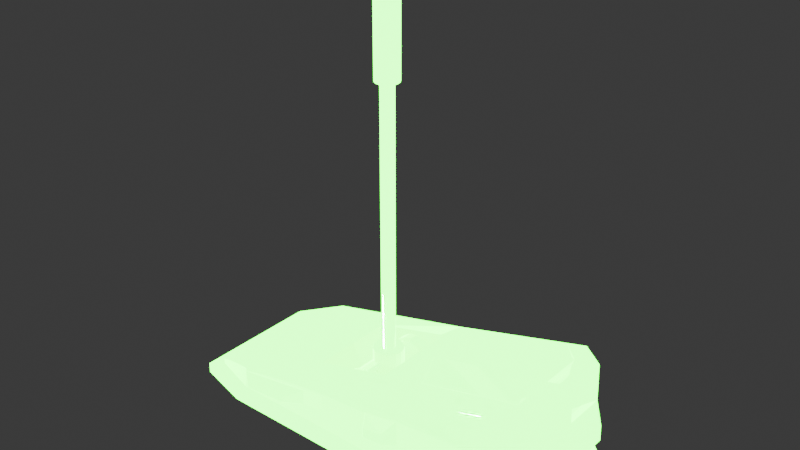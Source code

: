 # Source: InteractableLever.blend  (saved by Blender 4.3.34; exported with 4.5.12 LTS)
import bpy
from mathutils import Matrix  # noqa: F401  (used for matrix-valued properties, if any)

bpy.ops.wm.read_factory_settings(use_empty=True)
scene = bpy.context.scene
scene.name = 'Scene'

# ---- collections
col_lever = bpy.data.collections.new('Lever'); scene.collection.children.link(col_lever)

# ---- images (referenced by path relative to the original .blend; pixels are not part of the script)
import os
ASSET_DIR = os.environ.get("B2B_ASSET_DIR", "")  # directory of the original .blend (textures are referenced by path, not embedded)
HERE = os.path.dirname(os.path.abspath(__file__))  # packed textures are extracted next to this script under _unpacked/

def load_image(name, relpath, width, height, colorspace="sRGB"):
    """Load a texture the original file referenced (path relative to the .blend, or extracted next to this script)."""
    p = next((c for c in (os.path.join(HERE, relpath), os.path.join(ASSET_DIR, relpath)) if relpath and os.path.exists(c)), "")
    if p:
        img = bpy.data.images.load(p, check_existing=True)
        img.name = name
    else:  # same state as the original file: an image datablock whose file is absent (Cycles renders it pink)
        img = bpy.data.images.new(name, width, height)
        img.source = "FILE"
        img.filepath = "//" + (relpath or name)
    img.colorspace_settings.name = colorspace
    return img
img_t_interactable_lever_basecolor_png = load_image('T_Interactable_Lever_BaseColor.png', 'Textures/T_Interactable_Lever_BaseColor.png', 1024, 1024, 'sRGB')
img_t_interactable_lever_occlusionroughnessmetallic_png = load_image('T_Interactable_Lever_OcclusionRoughnessMetallic.png', 'Textures/T_Interactable_Lever_OcclusionRoughnessMetallic.png', 1024, 1024, 'Non-Color')
img_t_interactable_lever_emissive_png = load_image('T_Interactable_Lever_Emissive.png', 'Textures/T_Interactable_Lever_Emissive.png', 1024, 1024, 'sRGB')
img_t_interactable_lever_normal_png = load_image('T_Interactable_Lever_Normal.png', 'Textures/T_Interactable_Lever_Normal.png', 1024, 1024, 'Non-Color')

# ---- materials (node trees are filled in below, after node groups)
mat_mi_interactable_lever = bpy.data.materials.new('MI_Interactable_Lever')

# ---- material node trees
mat_mi_interactable_lever.use_nodes = True; mat_mi_interactable_lever.node_tree.nodes.clear()
_N = mat_mi_interactable_lever.node_tree.nodes; _L = mat_mi_interactable_lever.node_tree.links
n0 = _N.new('ShaderNodeBsdfPrincipled'); n0.name = 'Principled BSDF'; n0.location = (10, 300)
n0.inputs[27].default_value = (0.004986, 1.0, 0.0, 1.0)
n1 = _N.new('ShaderNodeOutputMaterial'); n1.name = 'Material Output'; n1.location = (300, 300)
n2 = _N.new('ShaderNodeTexImage'); n2.name = 'Image Texture'; n2.location = (-565, 294)
n2.image = img_t_interactable_lever_basecolor_png
n3 = _N.new('ShaderNodeTexImage'); n3.name = 'Image Texture.001'; n3.location = (-720, -5)
n3.image = img_t_interactable_lever_occlusionroughnessmetallic_png
n4 = _N.new('ShaderNodeSeparateColor'); n4.name = 'Separate Color'; n4.location = (-315, 77)
n5 = _N.new('ShaderNodeTexImage'); n5.name = 'Image Texture.002'; n5.location = (-825, -327)
n5.image = img_t_interactable_lever_emissive_png
n6 = _N.new('ShaderNodeMath'); n6.name = 'Math'; n6.location = (-413, -202)
n6.operation = 'MULTIPLY'
n6.inputs[1].default_value = 40.0
n7 = _N.new('ShaderNodeTexImage'); n7.name = 'Image Texture.003'; n7.location = (-470, -466)
n7.image = img_t_interactable_lever_normal_png
n8 = _N.new('ShaderNodeNormalMap'); n8.name = 'Normal Map'; n8.location = (-105, -380)
_L.new(n0.outputs[0], n1.inputs[0])
_L.new(n2.outputs[0], n0.inputs[0])
_L.new(n4.outputs[2], n0.inputs[1])
_L.new(n4.outputs[1], n0.inputs[2])
_L.new(n3.outputs[0], n4.inputs[0])
_L.new(n5.outputs[0], n6.inputs[0])
_L.new(n6.outputs[0], n0.inputs[28])
_L.new(n8.outputs[0], n0.inputs[5])
_L.new(n7.outputs[0], n8.inputs[1])
n1.is_active_output = True

# ---- world
world_world = bpy.data.worlds.new('World'); scene.world = world_world
world_world.use_nodes = True; world_world.node_tree.nodes.clear()
_N = world_world.node_tree.nodes; _L = world_world.node_tree.links
n0 = _N.new('ShaderNodeOutputWorld'); n0.name = 'World Output'; n0.location = (300, 300)
n1 = _N.new('ShaderNodeBackground'); n1.name = 'Background'; n1.location = (10, 300)
n1.inputs[0].default_value = (0.05088, 0.05088, 0.05088, 1.0)
_L.new(n1.outputs[0], n0.inputs[0])
n0.is_active_output = True
world_world.color = (0.05088, 0.05088, 0.05088)
world_world.sun_shadow_jitter_overblur = 0.0

# ---- meshes
me_cube_001 = bpy.data.meshes.new('Cube.001')
me_cube_001.from_pydata([(-35.92, -16.18, 7.629e-06), (-32.87, -13.69, 5.235), (-20.29, -17.3, 10.19), (-22.06, -19.79, 7.629e-06), (-35.92, 0.0, 7.629e-06), (-32.87, 0.0, 5.235), (-20.29, 0.0, 10.19), (-21.45, 0.0, 7.629e-06), (-35.92, -13.04, 7.629e-06), (-32.87, -10.55, 5.235), (-20.29, -10.55, 10.19), (-21.45, -10.55, 7.629e-06), (61.71, -13.04, 7.629e-06), (59.38, -10.55, 29.91), (61.71, 0.0, 7.629e-06), (59.38, 0.0, 29.91), (54.29, -19.79, 7.629e-06), (52.32, -17.3, 28.16), (-35.92, -16.18, 2.742), (-35.92, 0.0, 2.742), (-21.88, -19.79, 2.742), (-35.92, -13.04, 2.742), (61.52, 0.0, 2.742), (61.52, -13.04, 2.742), (54.14, -19.79, 2.742), (-32.9, -13.69, 2.742), (60.3, 0.0, 2.742), (60.3, -10.55, 2.742), (-32.9, 0.0, 2.742), (-21.13, -17.3, 2.742), (-32.9, -10.55, 2.742), (53.09, -17.3, 2.742), (17.95, 0.0, 20.05), (17.95, -10.55, 20.05), (17.95, -17.3, 19.18), (17.95, 0.0, 7.629e-06), (17.95, -11.8, 7.629e-06), (17.95, -19.79, 7.629e-06), (17.95, -19.79, 2.742), (17.95, -17.3, 2.742), (-1.169, 0.0, 15.12), (-1.169, -10.55, 15.12), (-1.169, -17.3, 14.69), (-2.054, -19.79, 7.629e-06), (-1.752, 0.0, 7.629e-06), (-1.752, -11.17, 7.629e-06), (-1.967, -19.79, 2.742), (-1.592, -17.3, 2.742), (17.64, -10.55, 11.25), (17.64, 0.0, 11.25), (4.728, 0.0, 6.318), (4.728, -10.55, 6.318), (10.14, 0.0, 16.24), (10.14, -10.6, 16.89), (12.07, 0.0, 15.85), (12.32, -10.6, 16.46), (13.7, 0.0, 14.77), (14.16, -10.6, 15.23), (14.79, 0.0, 13.14), (15.39, -10.6, 13.39), (15.17, 0.0, 11.21), (15.83, -10.6, 11.21), (14.79, 0.0, 9.29), (15.39, -10.6, 9.038), (13.7, 0.0, 7.66), (14.16, -10.6, 7.195), (12.07, 0.0, 6.571), (12.32, -10.6, 5.964), (10.14, 0.0, 6.188), (10.14, -10.6, 5.531), (8.221, 0.0, 6.571), (7.97, -10.6, 5.964), (6.591, 0.0, 7.66), (6.126, -10.6, 7.195), (5.502, 0.0, 9.29), (4.895, -10.6, 9.038), (5.119, 0.0, 11.21), (4.462, -10.6, 11.21), (5.502, 0.0, 13.14), (4.895, -10.6, 13.39), (6.591, 0.0, 14.77), (6.126, -10.6, 15.23), (8.221, 0.0, 15.85), (7.97, -10.6, 16.46), (10.14, -8.36, 16.89), (12.32, -8.36, 16.46), (14.16, -8.36, 15.23), (15.39, -8.36, 13.39), (15.83, -8.36, 11.21), (15.39, -8.36, 9.038), (14.16, -8.36, 7.195), (12.32, -8.36, 5.964), (10.14, -8.36, 5.531), (7.97, -8.36, 5.964), (6.126, -8.36, 7.195), (4.895, -8.36, 9.038), (4.462, -8.36, 11.21), (4.895, -8.36, 13.39), (6.126, -8.36, 15.23), (7.97, -8.36, 16.46), (12.07, -7.808, 15.85), (13.7, -7.808, 14.77), (14.79, -7.808, 13.14), (15.17, -7.808, 11.21), (14.79, -7.808, 9.29), (13.7, -7.808, 7.66), (12.07, -7.808, 6.571), (10.14, -7.808, 6.188), (8.221, -7.808, 6.571), (6.591, -7.808, 7.66), (5.502, -7.808, 9.29), (5.119, -7.808, 11.21), (5.502, -7.808, 13.14), (6.591, -7.808, 14.77), (8.221, -7.808, 15.85), (10.14, -7.808, 16.24), (29.16, 0.0, 7.629e-06), (29.16, -12.12, 7.629e-06), (27.22, -19.79, 2.742), (26.96, -17.3, 2.742), (28.57, 0.0, 22.58), (28.57, -10.55, 22.58), (26.76, -17.3, 21.48), (27.26, -19.79, 7.629e-06), (55.2, 0.0, 7.629e-06), (55.2, -12.86, 7.629e-06), (48.76, -19.79, 2.742), (47.86, -17.3, 2.742), (53.21, 0.0, 28.44), (53.21, -10.55, 28.44), (47.21, -17.3, 26.83), (48.89, -19.79, 7.629e-06), (53.21, 0.0, 33.3), (28.57, 0.0, 27.44), (53.21, -6.443, 33.3), (28.57, -6.443, 27.44), (-32.89, -13.69, 3.573), (-32.88, -13.69, 4.404), (59.99, 0.0, 11.8), (59.68, 0.0, 20.85), (59.99, -10.55, 11.8), (59.68, -10.55, 20.85), (-32.88, 0.0, 4.404), (-32.89, 0.0, 3.573), (-20.57, -17.3, 7.71), (-20.85, -17.3, 5.226), (-32.88, -10.55, 4.404), (-32.89, -10.55, 3.573), (52.58, -17.3, 19.69), (52.83, -17.3, 11.22), (17.95, -17.3, 8.221), (17.95, -17.3, 13.7), (-1.451, -17.3, 6.723), (-1.31, -17.3, 10.7), (26.89, -17.3, 8.989), (26.82, -17.3, 15.24), (47.64, -17.3, 10.77), (47.43, -17.3, 18.8), (63.05, 0.0, 13.89), (62.92, 0.0, 17.7), (63.05, -7.135, 13.89), (62.92, -7.135, 17.7), (-16.61, -20.43, 7.33), (-16.72, -20.43, 6.154), (51.69, -20.43, 16.5), (51.8, -20.43, 12.97), (19.82, -20.43, 9.619), (19.82, -20.43, 11.99), (-5.402, -20.43, 7.221), (-5.33, -20.43, 8.765), (25.04, -20.43, 10.17), (25.02, -20.43, 12.73), (48.69, -20.43, 12.65), (48.59, -20.43, 16.06)], [], [(144, 2, 1, 137), (10, 9, 1, 2), (8, 11, 3, 0), (146, 9, 5, 142), (137, 1, 9, 146), (4, 7, 11, 8), (6, 5, 9, 10), (141, 13, 17, 148), (22, 23, 12, 14), (128, 129, 13, 15), (129, 130, 17, 13), (126, 131, 16, 24), (125, 124, 14, 12), (131, 125, 12, 16), (127, 126, 24, 31), (26, 27, 23, 22), (12, 23, 24, 16), (0, 18, 21, 8), (8, 21, 19, 4), (3, 20, 18, 0), (138, 140, 27, 26), (156, 127, 31, 149), (23, 27, 31, 24), (18, 25, 30, 21), (21, 30, 28, 19), (20, 29, 25, 18), (152, 47, 39, 150), (47, 46, 38, 39), (43, 45, 36, 37), (45, 44, 35, 36), (46, 43, 37, 38), (41, 42, 34, 33), (41, 33, 48, 51), (6, 10, 41, 40), (10, 2, 42, 41), (20, 3, 43, 46), (11, 7, 44, 45), (3, 11, 45, 43), (29, 20, 46, 47), (145, 29, 47, 152), (50, 51, 48, 49), (33, 32, 49, 48), (40, 41, 51, 50), (84, 53, 55, 85), (85, 55, 57, 86), (86, 57, 59, 87), (87, 59, 61, 88), (88, 61, 63, 89), (89, 63, 65, 90), (90, 65, 67, 91), (91, 67, 69, 92), (92, 69, 71, 93), (93, 71, 73, 94), (94, 73, 75, 95), (95, 75, 77, 96), (96, 77, 79, 97), (97, 79, 81, 98), (98, 81, 83, 99), (99, 83, 53, 84), (114, 99, 84, 115), (113, 98, 99, 114), (112, 97, 98, 113), (111, 96, 97, 112), (110, 95, 96, 111), (109, 94, 95, 110), (108, 93, 94, 109), (107, 92, 93, 108), (106, 91, 92, 107), (105, 90, 91, 106), (104, 89, 90, 105), (103, 88, 89, 104), (102, 87, 88, 103), (101, 86, 87, 102), (100, 85, 86, 101), (115, 84, 85, 100), (52, 115, 100, 54), (54, 100, 101, 56), (56, 101, 102, 58), (58, 102, 103, 60), (60, 103, 104, 62), (62, 104, 105, 64), (64, 105, 106, 66), (66, 106, 107, 68), (68, 107, 108, 70), (70, 108, 109, 72), (72, 109, 110, 74), (74, 110, 111, 76), (76, 111, 112, 78), (78, 112, 113, 80), (80, 113, 114, 82), (82, 114, 115, 52), (150, 39, 119, 154), (39, 38, 118, 119), (37, 36, 117, 123), (36, 35, 116, 117), (38, 37, 123, 118), (33, 34, 122, 121), (32, 33, 121, 120), (154, 119, 127, 156), (119, 118, 126, 127), (123, 117, 125, 131), (117, 116, 124, 125), (118, 123, 131, 126), (121, 122, 130, 129), (129, 128, 132, 134), (133, 135, 134, 132), (121, 129, 134, 135), (120, 121, 135, 133), (122, 155, 157, 130), (155, 154, 156, 157), (34, 151, 155, 122), (145, 152, 168, 163), (2, 144, 153, 42), (154, 155, 171, 170), (42, 153, 151, 34), (153, 152, 150, 151), (130, 157, 148, 17), (153, 144, 162, 169), (15, 13, 141, 139), (140, 138, 158, 160), (27, 140, 149, 31), (140, 141, 148, 149), (25, 136, 147, 30), (136, 137, 146, 147), (30, 147, 143, 28), (147, 146, 142, 143), (29, 145, 136, 25), (145, 144, 137, 136), (167, 166, 170, 171), (162, 163, 168, 169), (173, 172, 165, 164), (159, 161, 160, 158), (141, 140, 160, 161), (149, 148, 164, 165), (157, 156, 172, 173), (151, 150, 166, 167), (148, 157, 173, 164), (156, 149, 165, 172), (144, 145, 163, 162), (155, 151, 167, 171), (152, 153, 169, 168), (139, 141, 161, 159), (150, 154, 170, 166)])
me_cube_001.polygons.foreach_set('use_smooth', [True] * 143)
_uv = me_cube_001.uv_layers.new(name='UVMap')
_uv.uv.foreach_set('vector', [0.6819, 0.4259, 0.6786, 0.403, 0.8013, 0.4447, 0.8017, 0.4524, 0.1268, 0.5575, 0.001552, 0.5576, 0.001541, 0.5285, 0.1268, 0.4951, 0.0568, 0.1216, 0.1946, 0.1216, 0.1946, 0.2033, 0.0568, 0.2033, 0.9483, 0.8559, 0.9483, 0.8636, 0.8506, 0.8636, 0.8506, 0.8559, 0.9773, 0.8559, 0.9773, 0.8636, 0.9483, 0.8636, 0.9483, 0.8559, 0.0568, 0.001545, 0.1946, 0.001545, 0.1946, 0.1216, 0.0568, 0.1216, 0.1268, 0.6585, 0.001547, 0.6585, 0.001547, 0.5608, 0.1268, 0.5608, 0.4873, 0.5608, 0.5746, 0.5608, 0.5601, 0.6553, 0.4784, 0.6555, 0.9708, 0.001545, 0.9708, 0.1216, 0.9432, 0.1216, 0.9432, 0.001545, 0.5162, 0.3686, 0.5162, 0.2709, 0.5748, 0.2709, 0.5748, 0.3686, 0.8281, 0.5576, 0.7705, 0.4951, 0.8195, 0.4951, 0.8868, 0.5576, 0.8899, 0.2345, 0.8899, 0.2033, 0.9432, 0.2033, 0.9432, 0.2345, 0.8899, 0.1216, 0.8899, 0.001545, 0.9432, 0.001545, 0.9432, 0.1216, 0.8899, 0.2033, 0.8899, 0.1216, 0.9432, 0.1216, 0.9432, 0.2033, 0.8899, 0.2658, 0.8899, 0.2345, 0.9432, 0.2345, 0.9432, 0.2658, 0.9985, 0.001545, 0.9985, 0.1216, 0.9708, 0.1216, 0.9708, 0.001545, 0.9432, 0.1216, 0.9708, 0.1216, 0.9708, 0.2033, 0.9432, 0.2033, 0.0568, 0.2033, 0.02924, 0.2033, 0.02924, 0.1216, 0.0568, 0.1216, 0.0568, 0.1216, 0.02924, 0.1216, 0.02924, 0.001545, 0.0568, 0.001545, 0.1946, 0.2033, 0.1946, 0.2345, 0.0568, 0.2345, 0.0568, 0.2033, 0.5147, 0.8538, 0.4131, 0.8538, 0.4131, 0.7665, 0.5147, 0.7665, 0.04969, 0.4166, 0.04992, 0.491, 0.001541, 0.4924, 0.001541, 0.4139, 0.9708, 0.1216, 0.9985, 0.1216, 0.9985, 0.2033, 0.9708, 0.2033, 0.02924, 0.2033, 0.00154, 0.2033, 0.00154, 0.1216, 0.02924, 0.1216, 0.02924, 0.1216, 0.00154, 0.1216, 0.00154, 0.001545, 0.02924, 0.001545, 0.1946, 0.2345, 0.1946, 0.2658, 0.0568, 0.2658, 0.0568, 0.2345, 0.5052, 0.4404, 0.5076, 0.4772, 0.3268, 0.4826, 0.3253, 0.4319, 0.3785, 0.2658, 0.3785, 0.2345, 0.5655, 0.2345, 0.5655, 0.2658, 0.3785, 0.2033, 0.3785, 0.1216, 0.5655, 0.1216, 0.5655, 0.2033, 0.3785, 0.1216, 0.3785, 0.001545, 0.5655, 0.001545, 0.5655, 0.1216, 0.3785, 0.2345, 0.3785, 0.2033, 0.5655, 0.2033, 0.5655, 0.2345, 0.3096, 0.5576, 0.3086, 0.495, 0.4905, 0.4948, 0.4924, 0.5578, 0.001547, 0.9052, 0.001547, 0.7218, 0.08004, 0.7449, 0.09443, 0.8725, 0.1268, 0.6585, 0.1268, 0.5608, 0.3096, 0.5608, 0.3096, 0.6585, 0.1268, 0.5575, 0.1268, 0.4951, 0.3086, 0.495, 0.3096, 0.5576, 0.1946, 0.2345, 0.1946, 0.2033, 0.3785, 0.2033, 0.3785, 0.2345, 0.1946, 0.1216, 0.1946, 0.001545, 0.3785, 0.001545, 0.3785, 0.1216, 0.1946, 0.2033, 0.1946, 0.1216, 0.3785, 0.1216, 0.3785, 0.2033, 0.1946, 0.2658, 0.1946, 0.2345, 0.3785, 0.2345, 0.3785, 0.2658, 0.6852, 0.4489, 0.6885, 0.4718, 0.5076, 0.4772, 0.5052, 0.4404, 0.0949, 0.7212, 0.1929, 0.7212, 0.1929, 0.8496, 0.0949, 0.8496, 0.5996, 0.7665, 0.5996, 0.8645, 0.5178, 0.8645, 0.5178, 0.7665, 0.7354, 0.811, 0.7354, 0.713, 0.8338, 0.713, 0.8338, 0.811, 0.8475, 0.8405, 0.8475, 0.8612, 0.827, 0.8612, 0.827, 0.8405, 0.827, 0.8405, 0.827, 0.8612, 0.8065, 0.8612, 0.8065, 0.8405, 0.8065, 0.8405, 0.8065, 0.8612, 0.7859, 0.8612, 0.7859, 0.8405, 0.7859, 0.8405, 0.7859, 0.8612, 0.7654, 0.8612, 0.7654, 0.8405, 0.7654, 0.8405, 0.7654, 0.8612, 0.7449, 0.8612, 0.7449, 0.8405, 0.7449, 0.8405, 0.7449, 0.8612, 0.7244, 0.8612, 0.7244, 0.8405, 0.7244, 0.8405, 0.7244, 0.8612, 0.7038, 0.8612, 0.7038, 0.8405, 0.8899, 0.8158, 0.8899, 0.8366, 0.8694, 0.8366, 0.8694, 0.8158, 0.8694, 0.8158, 0.8694, 0.8366, 0.8488, 0.8366, 0.8488, 0.8158, 0.8488, 0.8158, 0.8488, 0.8366, 0.8283, 0.8366, 0.8283, 0.8158, 0.8283, 0.8158, 0.8283, 0.8366, 0.8078, 0.8366, 0.8078, 0.8158, 0.8078, 0.8158, 0.8078, 0.8366, 0.7873, 0.8366, 0.7873, 0.8158, 0.7873, 0.8158, 0.7873, 0.8366, 0.7667, 0.8366, 0.7667, 0.8158, 0.7667, 0.8158, 0.7667, 0.8366, 0.7462, 0.8366, 0.7462, 0.8158, 0.7462, 0.8158, 0.7462, 0.8366, 0.7257, 0.8366, 0.7257, 0.8158, 0.7257, 0.8158, 0.7257, 0.8366, 0.7051, 0.8366, 0.7051, 0.8158, 0.8015, 0.6342, 0.8015, 0.6422, 0.7827, 0.6422, 0.7827, 0.6342, 0.8203, 0.6342, 0.8203, 0.6422, 0.8015, 0.6422, 0.8015, 0.6342, 0.8392, 0.6342, 0.8392, 0.6422, 0.8203, 0.6422, 0.8203, 0.6342, 0.858, 0.6342, 0.858, 0.6422, 0.8392, 0.6422, 0.8392, 0.6342, 0.8768, 0.6342, 0.8768, 0.6422, 0.858, 0.6422, 0.858, 0.6342, 0.8956, 0.6342, 0.8956, 0.6422, 0.8768, 0.6422, 0.8768, 0.6342, 0.9145, 0.6342, 0.9145, 0.6422, 0.8956, 0.6422, 0.8956, 0.6342, 0.9333, 0.6342, 0.9333, 0.6422, 0.9145, 0.6422, 0.9145, 0.6342, 0.9521, 0.6342, 0.9521, 0.6422, 0.9333, 0.6422, 0.9333, 0.6342, 0.7152, 0.721, 0.7152, 0.713, 0.7323, 0.713, 0.7323, 0.721, 0.6982, 0.721, 0.6982, 0.713, 0.7152, 0.713, 0.7152, 0.721, 0.6812, 0.721, 0.6812, 0.713, 0.6982, 0.713, 0.6982, 0.721, 0.6641, 0.721, 0.6641, 0.713, 0.6812, 0.713, 0.6812, 0.721, 0.6471, 0.721, 0.6471, 0.713, 0.6641, 0.713, 0.6641, 0.721, 0.63, 0.721, 0.63, 0.713, 0.6471, 0.713, 0.6471, 0.721, 0.613, 0.721, 0.613, 0.713, 0.63, 0.713, 0.63, 0.721, 0.613, 0.794, 0.613, 0.721, 0.63, 0.721, 0.63, 0.794, 0.63, 0.794, 0.63, 0.721, 0.6471, 0.721, 0.6471, 0.794, 0.6471, 0.794, 0.6471, 0.721, 0.6641, 0.721, 0.6641, 0.794, 0.6641, 0.794, 0.6641, 0.721, 0.6812, 0.721, 0.6812, 0.794, 0.6812, 0.794, 0.6812, 0.721, 0.6982, 0.721, 0.6982, 0.794, 0.6982, 0.794, 0.6982, 0.721, 0.7152, 0.721, 0.7152, 0.794, 0.7152, 0.794, 0.7152, 0.721, 0.7323, 0.721, 0.7323, 0.794, 0.9521, 0.5608, 0.9521, 0.6342, 0.9333, 0.6342, 0.9333, 0.5608, 0.9333, 0.5608, 0.9333, 0.6342, 0.9145, 0.6342, 0.9145, 0.5608, 0.9145, 0.5608, 0.9145, 0.6342, 0.8956, 0.6342, 0.8956, 0.5608, 0.8956, 0.5608, 0.8956, 0.6342, 0.8768, 0.6342, 0.8768, 0.5608, 0.8768, 0.5608, 0.8768, 0.6342, 0.858, 0.6342, 0.858, 0.5608, 0.858, 0.5608, 0.858, 0.6342, 0.8392, 0.6342, 0.8392, 0.5608, 0.8392, 0.5608, 0.8392, 0.6342, 0.8203, 0.6342, 0.8203, 0.5608, 0.8203, 0.5608, 0.8203, 0.6342, 0.8015, 0.6342, 0.8015, 0.5608, 0.8015, 0.5608, 0.8015, 0.6342, 0.7827, 0.6342, 0.7827, 0.5608, 0.3253, 0.4319, 0.3268, 0.4826, 0.2434, 0.4852, 0.2423, 0.4273, 0.5655, 0.2658, 0.5655, 0.2345, 0.6571, 0.2345, 0.6571, 0.2658, 0.5655, 0.2033, 0.5655, 0.1216, 0.6571, 0.1216, 0.6571, 0.2033, 0.5655, 0.1216, 0.5655, 0.001545, 0.6571, 0.001545, 0.6571, 0.1216, 0.5655, 0.2345, 0.5655, 0.2033, 0.6571, 0.2033, 0.6571, 0.2345, 0.4924, 0.5578, 0.4905, 0.4948, 0.5748, 0.4949, 0.5935, 0.5577, 0.196, 0.8189, 0.196, 0.7212, 0.297, 0.7212, 0.297, 0.8189, 0.2423, 0.4273, 0.2434, 0.4852, 0.04992, 0.491, 0.04969, 0.4166, 0.6571, 0.2658, 0.6571, 0.2345, 0.8899, 0.2345, 0.8899, 0.2658, 0.6571, 0.2033, 0.6571, 0.1216, 0.8899, 0.1216, 0.8899, 0.2033, 0.6571, 0.1216, 0.6571, 0.001545, 0.8899, 0.001545, 0.8899, 0.1216, 0.6571, 0.2345, 0.6571, 0.2033, 0.8899, 0.2033, 0.8899, 0.2345, 0.5935, 0.5577, 0.5748, 0.4949, 0.7705, 0.4951, 0.8281, 0.5576, 0.658, 0.3969, 0.5908, 0.2984, 0.646, 0.2709, 0.6662, 0.3329, 0.8848, 0.2709, 0.8737, 0.3277, 0.6662, 0.3329, 0.646, 0.2709, 0.8981, 0.3815, 0.658, 0.3969, 0.6662, 0.3329, 0.8737, 0.3277, 0.9336, 0.2846, 0.8981, 0.3815, 0.8737, 0.3277, 0.8848, 0.2709, 0.24, 0.3116, 0.2411, 0.3695, 0.04946, 0.3422, 0.04924, 0.2679, 0.2411, 0.3695, 0.2423, 0.4273, 0.04969, 0.4166, 0.04946, 0.3422, 0.3222, 0.3305, 0.3237, 0.3812, 0.2411, 0.3695, 0.24, 0.3116, 0.2831, 0.2709, 0.4826, 0.2709, 0.429, 0.2974, 0.3497, 0.2908, 0.6786, 0.403, 0.6819, 0.4259, 0.5028, 0.4036, 0.5004, 0.3668, 0.3091, 0.8455, 0.3003, 0.7645, 0.3353, 0.7976, 0.3397, 0.8169, 0.5004, 0.3668, 0.5028, 0.4036, 0.3237, 0.3812, 0.3222, 0.3305, 0.5028, 0.4036, 0.5052, 0.4404, 0.3253, 0.4319, 0.3237, 0.3812, 0.04924, 0.2679, 0.04946, 0.3422, 0.001541, 0.3354, 0.001541, 0.2569, 0.4911, 0.3415, 0.2904, 0.3208, 0.3516, 0.3, 0.4319, 0.31, 0.8369, 0.713, 0.9385, 0.713, 0.9385, 0.8003, 0.8369, 0.8003, 0.8078, 0.4017, 0.9089, 0.3822, 0.9135, 0.4207, 0.8494, 0.4249, 0.3127, 0.5608, 0.4, 0.5608, 0.3967, 0.6557, 0.3151, 0.6559, 0.4, 0.5608, 0.4873, 0.5608, 0.4784, 0.6555, 0.3967, 0.6557, 0.9773, 0.8405, 0.9773, 0.8482, 0.9483, 0.8482, 0.9483, 0.8405, 0.9773, 0.8482, 0.9773, 0.8559, 0.9483, 0.8559, 0.9483, 0.8482, 0.9483, 0.8405, 0.9483, 0.8482, 0.8506, 0.8482, 0.8506, 0.8405, 0.9483, 0.8482, 0.9483, 0.8559, 0.8506, 0.8559, 0.8506, 0.8482, 0.6885, 0.4718, 0.6852, 0.4489, 0.8021, 0.4601, 0.8024, 0.4678, 0.6852, 0.4489, 0.6819, 0.4259, 0.8017, 0.4524, 0.8021, 0.4601, 0.3754, 0.8034, 0.3736, 0.8218, 0.3397, 0.8169, 0.3353, 0.7976, 0.3516, 0.3, 0.3497, 0.2908, 0.429, 0.2974, 0.4319, 0.31, 0.6493, 0.8219, 0.6732, 0.8253, 0.6682, 0.8435, 0.6442, 0.846, 0.9135, 0.4592, 0.8483, 0.4571, 0.8494, 0.4249, 0.9135, 0.4207, 0.8078, 0.4916, 0.8078, 0.4017, 0.8494, 0.4249, 0.8483, 0.4571, 0.699, 0.8707, 0.6024, 0.8711, 0.6442, 0.846, 0.6682, 0.8435, 0.6073, 0.7973, 0.703, 0.7973, 0.6732, 0.8253, 0.6493, 0.8219, 0.4056, 0.7698, 0.41, 0.8455, 0.3736, 0.8218, 0.3754, 0.8034, 0.6024, 0.8711, 0.6073, 0.7973, 0.6493, 0.8219, 0.6442, 0.846, 0.703, 0.7973, 0.699, 0.8707, 0.6682, 0.8435, 0.6732, 0.8253, 0.2904, 0.3208, 0.2831, 0.2709, 0.3497, 0.2908, 0.3516, 0.3, 0.3003, 0.7645, 0.4056, 0.7698, 0.3754, 0.8034, 0.3353, 0.7976, 0.4826, 0.2709, 0.4911, 0.3415, 0.4319, 0.31, 0.429, 0.2974, 0.91, 0.5049, 0.8078, 0.4916, 0.8483, 0.4571, 0.9135, 0.4592, 0.41, 0.8455, 0.3091, 0.8455, 0.3397, 0.8169, 0.3736, 0.8218])
_ca = me_cube_001.color_attributes.new('Attribute', 'BYTE_COLOR', 'CORNER')
_ca.data.foreach_set('color', [1.0, 1.0, 1.0, 1.0, 1.0, 1.0, 1.0, 1.0, 1.0, 1.0, 1.0, 1.0, 1.0, 1.0, 1.0, 1.0, 1.0, 1.0, 1.0, 1.0, 1.0, 1.0, 1.0, 1.0, 1.0, 1.0, 1.0, 1.0, 1.0, 1.0, 1.0, 1.0, 1.0, 0.0, 0.0, 1.0, 1.0, 0.0, 0.0, 1.0, 1.0, 0.0, 0.0, 1.0, 1.0, 0.0, 0.0, 1.0, 1.0, 1.0, 1.0, 1.0, 1.0, 1.0, 1.0, 1.0, 1.0, 1.0, 1.0, 1.0, 1.0, 1.0, 1.0, 1.0, 1.0, 1.0, 1.0, 1.0, 1.0, 1.0, 1.0, 1.0, 1.0, 1.0, 1.0, 1.0, 1.0, 1.0, 1.0, 1.0, 1.0, 0.0, 0.0, 1.0, 1.0, 0.0, 0.0, 1.0, 1.0, 0.0, 0.0, 1.0, 1.0, 0.0, 0.0, 1.0, 1.0, 1.0, 1.0, 1.0, 1.0, 1.0, 1.0, 1.0, 1.0, 1.0, 1.0, 1.0, 1.0, 1.0, 1.0, 1.0, 1.0, 1.0, 1.0, 1.0, 1.0, 1.0, 1.0, 1.0, 1.0, 1.0, 1.0, 1.0, 1.0, 1.0, 1.0, 1.0, 1.0, 0.0, 0.0, 1.0, 1.0, 0.0, 0.0, 1.0, 1.0, 0.0, 0.0, 1.0, 1.0, 0.0, 0.0, 1.0, 1.0, 1.0, 1.0, 1.0, 1.0, 1.0, 1.0, 1.0, 1.0, 1.0, 1.0, 1.0, 1.0, 1.0, 1.0, 1.0, 1.0, 1.0, 1.0, 1.0, 1.0, 1.0, 1.0, 1.0, 1.0, 1.0, 1.0, 1.0, 1.0, 1.0, 1.0, 1.0, 1.0, 0.0, 0.0, 1.0, 1.0, 0.0, 0.0, 1.0, 1.0, 0.0, 0.0, 1.0, 1.0, 0.0, 0.0, 1.0, 1.0, 0.0, 0.0, 1.0, 1.0, 0.0, 0.0, 1.0, 1.0, 0.0, 0.0, 1.0, 1.0, 0.0, 0.0, 1.0, 1.0, 0.0, 0.0, 1.0, 1.0, 0.0, 0.0, 1.0, 1.0, 0.0, 0.0, 1.0, 1.0, 0.0, 0.0, 1.0, 1.0, 0.0, 0.0, 1.0, 1.0, 0.0, 0.0, 1.0, 1.0, 0.0, 0.0, 1.0, 1.0, 0.0, 0.0, 1.0, 1.0, 0.0, 0.0, 1.0, 1.0, 0.0, 0.0, 1.0, 1.0, 0.0, 0.0, 1.0, 1.0, 0.0, 0.0, 1.0, 1.0, 0.0, 0.0, 1.0, 1.0, 0.0, 0.0, 1.0, 1.0, 0.0, 0.0, 1.0, 1.0, 0.0, 0.0, 1.0, 1.0, 0.0, 0.0, 1.0, 1.0, 0.0, 0.0, 1.0, 1.0, 0.0, 0.0, 1.0, 1.0, 0.0, 0.0, 1.0, 1.0, 0.0, 0.0, 1.0, 1.0, 0.0, 0.0, 1.0, 1.0, 0.0, 0.0, 1.0, 1.0, 0.0, 0.0, 1.0, 1.0, 0.0, 0.0, 1.0, 1.0, 0.0, 0.0, 1.0, 1.0, 0.0, 0.0, 1.0, 1.0, 0.0, 0.0, 1.0, 1.0, 1.0, 1.0, 1.0, 1.0, 1.0, 1.0, 1.0, 1.0, 1.0, 1.0, 1.0, 1.0, 1.0, 1.0, 1.0, 1.0, 1.0, 1.0, 1.0, 1.0, 1.0, 1.0, 1.0, 1.0, 1.0, 1.0, 1.0, 1.0, 1.0, 1.0, 1.0, 1.0, 0.0, 0.0, 1.0, 1.0, 0.0, 0.0, 1.0, 1.0, 0.0, 0.0, 1.0, 1.0, 0.0, 0.0, 1.0, 1.0, 0.0, 0.0, 1.0, 1.0, 0.0, 0.0, 1.0, 1.0, 0.0, 0.0, 1.0, 1.0, 0.0, 0.0, 1.0, 1.0, 0.0, 0.0, 1.0, 1.0, 0.0, 0.0, 1.0, 1.0, 0.0, 0.0, 1.0, 1.0, 0.0, 0.0, 1.0, 1.0, 0.0, 0.0, 1.0, 1.0, 0.0, 0.0, 1.0, 1.0, 0.0, 0.0, 1.0, 1.0, 0.0, 0.0, 1.0, 1.0, 1.0, 1.0, 1.0, 1.0, 1.0, 1.0, 1.0, 1.0, 1.0, 1.0, 1.0, 1.0, 1.0, 1.0, 1.0, 1.0, 0.0, 0.0, 1.0, 1.0, 0.0, 0.0, 1.0, 1.0, 0.0, 0.0, 1.0, 1.0, 0.0, 0.0, 1.0, 1.0, 0.0, 0.0, 1.0, 1.0, 0.0, 0.0, 1.0, 1.0, 0.0, 0.0, 1.0, 1.0, 0.0, 0.0, 1.0, 1.0, 0.0, 0.0, 1.0, 1.0, 0.0, 0.0, 1.0, 1.0, 0.0, 0.0, 1.0, 1.0, 0.0, 0.0, 1.0, 1.0, 0.0, 0.0, 1.0, 1.0, 0.0, 0.0, 1.0, 1.0, 0.0, 0.0, 1.0, 1.0, 0.0, 0.0, 1.0, 1.0, 1.0, 1.0, 1.0, 1.0, 1.0, 1.0, 1.0, 1.0, 1.0, 1.0, 1.0, 1.0, 1.0, 1.0, 1.0, 1.0, 0.0, 0.0, 1.0, 1.0, 0.0, 0.0, 1.0, 1.0, 0.0, 0.0, 1.0, 1.0, 0.0, 0.0, 1.0, 1.0, 1.0, 1.0, 1.0, 1.0, 1.0, 1.0, 1.0, 1.0, 1.0, 1.0, 1.0, 1.0, 1.0, 1.0, 1.0, 1.0, 1.0, 1.0, 1.0, 1.0, 1.0, 1.0, 1.0, 1.0, 1.0, 1.0, 1.0, 1.0, 1.0, 1.0, 1.0, 1.0, 0.0, 0.0, 1.0, 1.0, 0.0, 0.0, 1.0, 1.0, 0.0, 0.0, 1.0, 1.0, 0.0, 0.0, 1.0, 1.0, 0.0, 0.0, 1.0, 1.0, 0.0, 0.0, 1.0, 1.0, 0.0, 0.0, 1.0, 1.0, 0.0, 0.0, 1.0, 1.0, 0.0, 0.0, 1.0, 1.0, 0.0, 0.0, 1.0, 1.0, 0.0, 0.0, 1.0, 1.0, 0.0, 0.0, 1.0, 1.0, 0.0, 0.0, 1.0, 1.0, 0.0, 0.0, 1.0, 1.0, 0.0, 0.0, 1.0, 1.0, 0.0, 0.0, 1.0, 1.0, 1.0, 1.0, 1.0, 1.0, 1.0, 1.0, 1.0, 1.0, 1.0, 1.0, 1.0, 1.0, 1.0, 1.0, 1.0, 1.0, 1.0, 1.0, 1.0, 1.0, 1.0, 1.0, 1.0, 1.0, 1.0, 1.0, 1.0, 1.0, 1.0, 1.0, 1.0, 1.0, 0.0, 0.0, 1.0, 1.0, 0.0, 0.0, 1.0, 1.0, 0.0, 0.0, 1.0, 1.0, 0.0, 0.0, 1.0, 1.0, 0.0, 0.0, 1.0, 1.0, 0.0, 0.0, 1.0, 1.0, 0.0, 0.0, 1.0, 1.0, 0.0, 0.0, 1.0, 1.0, 0.0, 1.0, 1.0, 1.0, 0.0, 1.0, 1.0, 1.0, 0.0, 1.0, 1.0, 1.0, 0.0, 1.0, 1.0, 1.0, 0.0, 1.0, 1.0, 1.0, 0.0, 1.0, 1.0, 1.0, 0.0, 1.0, 1.0, 1.0, 0.0, 1.0, 1.0, 1.0, 0.0, 1.0, 1.0, 1.0, 0.0, 1.0, 1.0, 1.0, 0.0, 1.0, 1.0, 1.0, 0.0, 1.0, 1.0, 1.0, 0.0, 1.0, 1.0, 1.0, 0.0, 1.0, 1.0, 1.0, 0.0, 1.0, 1.0, 1.0, 0.0, 1.0, 1.0, 1.0, 0.0, 1.0, 1.0, 1.0, 0.0, 1.0, 1.0, 1.0, 0.0, 1.0, 1.0, 1.0, 0.0, 1.0, 1.0, 1.0, 0.0, 1.0, 1.0, 1.0, 0.0, 1.0, 1.0, 1.0, 0.0, 1.0, 1.0, 1.0, 0.0, 1.0, 1.0, 1.0, 0.0, 1.0, 1.0, 1.0, 0.0, 1.0, 1.0, 1.0, 0.0, 1.0, 1.0, 1.0, 0.0, 1.0, 1.0, 1.0, 0.0, 1.0, 1.0, 1.0, 0.0, 1.0, 1.0, 1.0, 0.0, 1.0, 1.0, 1.0, 0.0, 1.0, 1.0, 1.0, 0.0, 1.0, 1.0, 1.0, 0.0, 1.0, 1.0, 1.0, 0.0, 1.0, 1.0, 1.0, 0.0, 1.0, 1.0, 1.0, 0.0, 1.0, 1.0, 1.0, 0.0, 1.0, 1.0, 1.0, 0.0, 1.0, 1.0, 1.0, 0.0, 1.0, 1.0, 1.0, 0.0, 1.0, 1.0, 1.0, 0.0, 1.0, 1.0, 1.0, 0.0, 1.0, 1.0, 1.0, 0.0, 1.0, 1.0, 1.0, 0.0, 1.0, 1.0, 1.0, 0.0, 1.0, 1.0, 1.0, 0.0, 1.0, 1.0, 1.0, 0.0, 1.0, 1.0, 1.0, 0.0, 1.0, 1.0, 1.0, 0.0, 1.0, 1.0, 1.0, 0.0, 1.0, 1.0, 1.0, 0.0, 1.0, 1.0, 1.0, 0.0, 1.0, 1.0, 1.0, 0.0, 1.0, 1.0, 1.0, 0.0, 1.0, 1.0, 1.0, 0.0, 1.0, 1.0, 1.0, 0.0, 1.0, 1.0, 1.0, 0.0, 1.0, 1.0, 1.0, 0.0, 1.0, 1.0, 1.0, 0.0, 1.0, 1.0, 1.0, 0.0, 1.0, 1.0, 1.0, 0.0, 1.0, 1.0, 1.0, 0.0, 1.0, 1.0, 1.0, 0.0, 1.0, 1.0, 1.0, 0.0, 1.0, 1.0, 1.0, 0.0, 1.0, 1.0, 1.0, 0.0, 1.0, 1.0, 1.0, 0.0, 1.0, 1.0, 1.0, 0.0, 1.0, 1.0, 1.0, 0.0, 1.0, 1.0, 1.0, 0.0, 1.0, 1.0, 1.0, 0.0, 1.0, 1.0, 1.0, 0.0, 1.0, 1.0, 1.0, 0.0, 1.0, 1.0, 1.0, 0.0, 1.0, 1.0, 1.0, 0.0, 1.0, 1.0, 1.0, 0.0, 1.0, 1.0, 1.0, 0.0, 1.0, 1.0, 1.0, 0.0, 1.0, 1.0, 1.0, 0.0, 1.0, 1.0, 1.0, 0.0, 1.0, 1.0, 1.0, 0.0, 1.0, 1.0, 1.0, 0.0, 1.0, 1.0, 1.0, 0.0, 1.0, 1.0, 1.0, 0.0, 1.0, 1.0, 1.0, 0.0, 1.0, 1.0, 1.0, 0.0, 1.0, 1.0, 1.0, 0.0, 1.0, 1.0, 1.0, 0.0, 1.0, 1.0, 1.0, 0.0, 1.0, 1.0, 1.0, 0.0, 1.0, 1.0, 1.0, 0.0, 1.0, 1.0, 1.0, 0.0, 1.0, 1.0, 1.0, 0.0, 1.0, 1.0, 1.0, 0.0, 1.0, 1.0, 1.0, 0.0, 1.0, 1.0, 1.0, 0.0, 1.0, 1.0, 1.0, 0.0, 1.0, 1.0, 1.0, 0.0, 1.0, 1.0, 1.0, 0.0, 1.0, 1.0, 1.0, 0.0, 1.0, 1.0, 1.0, 0.0, 1.0, 1.0, 1.0, 0.0, 1.0, 1.0, 1.0, 0.0, 1.0, 1.0, 1.0, 0.0, 1.0, 1.0, 1.0, 0.0, 1.0, 1.0, 1.0, 0.0, 1.0, 1.0, 1.0, 0.0, 1.0, 1.0, 1.0, 0.0, 1.0, 1.0, 1.0, 0.0, 1.0, 1.0, 1.0, 0.0, 1.0, 1.0, 1.0, 0.0, 1.0, 1.0, 1.0, 0.0, 1.0, 1.0, 1.0, 0.0, 1.0, 1.0, 1.0, 0.0, 1.0, 1.0, 1.0, 0.0, 1.0, 1.0, 1.0, 0.0, 1.0, 1.0, 1.0, 0.0, 1.0, 1.0, 1.0, 0.0, 1.0, 1.0, 1.0, 0.0, 1.0, 1.0, 1.0, 0.0, 1.0, 1.0, 1.0, 0.0, 1.0, 1.0, 1.0, 0.0, 1.0, 1.0, 1.0, 0.0, 1.0, 1.0, 1.0, 0.0, 1.0, 1.0, 1.0, 0.0, 1.0, 1.0, 1.0, 0.0, 1.0, 1.0, 1.0, 0.0, 1.0, 1.0, 1.0, 0.0, 1.0, 1.0, 1.0, 0.0, 1.0, 1.0, 1.0, 0.0, 1.0, 1.0, 1.0, 0.0, 1.0, 1.0, 1.0, 0.0, 1.0, 1.0, 1.0, 0.0, 1.0, 1.0, 1.0, 0.0, 1.0, 1.0, 1.0, 0.0, 1.0, 1.0, 1.0, 0.0, 1.0, 1.0, 1.0, 0.0, 1.0, 1.0, 1.0, 0.0, 1.0, 1.0, 1.0, 0.0, 1.0, 1.0, 1.0, 0.0, 1.0, 1.0, 1.0, 0.0, 1.0, 1.0, 1.0, 0.0, 1.0, 1.0, 1.0, 0.0, 1.0, 1.0, 1.0, 0.0, 1.0, 1.0, 1.0, 0.0, 1.0, 1.0, 1.0, 0.0, 1.0, 1.0, 1.0, 0.0, 1.0, 1.0, 1.0, 0.0, 1.0, 1.0, 1.0, 0.0, 1.0, 1.0, 1.0, 0.0, 1.0, 1.0, 1.0, 0.0, 1.0, 1.0, 1.0, 0.0, 1.0, 1.0, 1.0, 0.0, 1.0, 1.0, 1.0, 0.0, 1.0, 1.0, 1.0, 0.0, 1.0, 1.0, 1.0, 0.0, 1.0, 1.0, 1.0, 0.0, 1.0, 1.0, 1.0, 0.0, 1.0, 1.0, 1.0, 0.0, 1.0, 1.0, 1.0, 0.0, 1.0, 1.0, 1.0, 0.0, 1.0, 1.0, 1.0, 0.0, 1.0, 1.0, 1.0, 0.0, 1.0, 1.0, 1.0, 0.0, 1.0, 1.0, 1.0, 0.0, 1.0, 1.0, 1.0, 0.0, 1.0, 1.0, 1.0, 0.0, 1.0, 1.0, 1.0, 0.0, 1.0, 1.0, 1.0, 0.0, 1.0, 1.0, 1.0, 0.0, 1.0, 1.0, 1.0, 0.0, 1.0, 1.0, 1.0, 0.0, 1.0, 1.0, 1.0, 0.0, 1.0, 1.0, 1.0, 0.0, 1.0, 1.0, 1.0, 0.0, 1.0, 1.0, 1.0, 0.0, 1.0, 1.0, 1.0, 0.0, 1.0, 1.0, 1.0, 0.0, 1.0, 1.0, 1.0, 0.0, 1.0, 1.0, 1.0, 0.0, 1.0, 1.0, 1.0, 0.0, 1.0, 1.0, 1.0, 0.0, 1.0, 1.0, 1.0, 0.0, 1.0, 1.0, 1.0, 0.0, 1.0, 1.0, 1.0, 0.0, 1.0, 1.0, 1.0, 0.0, 1.0, 1.0, 1.0, 0.0, 1.0, 1.0, 1.0, 0.0, 1.0, 1.0, 1.0, 0.0, 1.0, 1.0, 1.0, 0.0, 1.0, 1.0, 1.0, 0.0, 1.0, 1.0, 1.0, 1.0, 1.0, 1.0, 1.0, 1.0, 1.0, 1.0, 1.0, 1.0, 1.0, 1.0, 1.0, 1.0, 1.0, 1.0, 1.0, 0.0, 0.0, 1.0, 1.0, 0.0, 0.0, 1.0, 1.0, 0.0, 0.0, 1.0, 1.0, 0.0, 0.0, 1.0, 1.0, 0.0, 0.0, 1.0, 1.0, 0.0, 0.0, 1.0, 1.0, 0.0, 0.0, 1.0, 1.0, 0.0, 0.0, 1.0, 1.0, 0.0, 0.0, 1.0, 1.0, 0.0, 0.0, 1.0, 1.0, 0.0, 0.0, 1.0, 1.0, 0.0, 0.0, 1.0, 1.0, 0.0, 0.0, 1.0, 1.0, 0.0, 0.0, 1.0, 1.0, 0.0, 0.0, 1.0, 1.0, 0.0, 0.0, 1.0, 1.0, 1.0, 1.0, 1.0, 1.0, 1.0, 1.0, 1.0, 1.0, 1.0, 1.0, 1.0, 1.0, 1.0, 1.0, 1.0, 1.0, 1.0, 1.0, 1.0, 1.0, 1.0, 1.0, 1.0, 1.0, 1.0, 1.0, 1.0, 1.0, 1.0, 1.0, 1.0, 1.0, 1.0, 1.0, 1.0, 1.0, 1.0, 1.0, 1.0, 1.0, 1.0, 1.0, 1.0, 1.0, 1.0, 1.0, 1.0, 1.0, 0.0, 0.0, 1.0, 1.0, 0.0, 0.0, 1.0, 1.0, 0.0, 0.0, 1.0, 1.0, 0.0, 0.0, 1.0, 1.0, 0.0, 0.0, 1.0, 1.0, 0.0, 0.0, 1.0, 1.0, 0.0, 0.0, 1.0, 1.0, 0.0, 0.0, 1.0, 1.0, 0.0, 0.0, 1.0, 1.0, 0.0, 0.0, 1.0, 1.0, 0.0, 0.0, 1.0, 1.0, 0.0, 0.0, 1.0, 1.0, 0.0, 0.0, 1.0, 1.0, 0.0, 0.0, 1.0, 1.0, 0.0, 0.0, 1.0, 1.0, 0.0, 0.0, 1.0, 1.0, 1.0, 1.0, 1.0, 1.0, 1.0, 1.0, 1.0, 1.0, 1.0, 1.0, 1.0, 1.0, 1.0, 1.0, 1.0, 1.0, 0.0, 0.0, 1.0, 1.0, 0.0, 0.0, 1.0, 1.0, 0.0, 0.0, 1.0, 1.0, 0.0, 0.0, 1.0, 1.0, 0.0, 0.0, 1.0, 1.0, 0.0, 0.0, 1.0, 1.0, 0.0, 0.0, 1.0, 1.0, 0.0, 0.0, 1.0, 1.0, 0.0, 0.0, 1.0, 1.0, 0.0, 0.0, 1.0, 1.0, 0.0, 0.0, 1.0, 1.0, 0.0, 0.0, 1.0, 1.0, 0.0, 0.0, 1.0, 1.0, 0.0, 0.0, 1.0, 1.0, 0.0, 0.0, 1.0, 1.0, 0.0, 0.0, 1.0, 1.0, 1.0, 1.0, 1.0, 1.0, 1.0, 1.0, 1.0, 1.0, 1.0, 1.0, 1.0, 1.0, 1.0, 1.0, 1.0, 1.0, 1.0, 1.0, 1.0, 1.0, 1.0, 1.0, 1.0, 1.0, 1.0, 1.0, 1.0, 1.0, 1.0, 1.0, 1.0, 1.0, 1.0, 1.0, 1.0, 1.0, 1.0, 1.0, 1.0, 1.0, 1.0, 1.0, 1.0, 1.0, 1.0, 1.0, 1.0, 1.0, 0.0, 0.0, 1.0, 1.0, 0.0, 0.0, 1.0, 1.0, 0.0, 0.0, 1.0, 1.0, 0.0, 0.0, 1.0, 1.0, 1.0, 1.0, 1.0, 1.0, 1.0, 1.0, 1.0, 1.0, 1.0, 1.0, 1.0, 1.0, 1.0, 1.0, 1.0, 1.0, 0.0, 0.0, 1.0, 1.0, 0.0, 0.0, 1.0, 1.0, 0.0, 0.0, 1.0, 1.0, 0.0, 0.0, 1.0, 1.0, 1.0, 1.0, 1.0, 1.0, 1.0, 1.0, 1.0, 1.0, 1.0, 1.0, 1.0, 1.0, 1.0, 1.0, 1.0, 1.0, 1.0, 1.0, 1.0, 1.0, 1.0, 1.0, 1.0, 1.0, 1.0, 1.0, 1.0, 1.0, 1.0, 1.0, 1.0, 1.0, 1.0, 1.0, 1.0, 1.0, 1.0, 1.0, 1.0, 1.0, 1.0, 1.0, 1.0, 1.0, 1.0, 1.0, 1.0, 1.0, 0.0, 0.0, 1.0, 1.0, 0.0, 0.0, 1.0, 1.0, 0.0, 0.0, 1.0, 1.0, 0.0, 0.0, 1.0, 1.0, 1.0, 1.0, 1.0, 1.0, 1.0, 1.0, 1.0, 1.0, 1.0, 1.0, 1.0, 1.0, 1.0, 1.0, 1.0, 1.0, 0.0, 0.0, 1.0, 1.0, 0.0, 0.0, 1.0, 1.0, 0.0, 0.0, 1.0, 1.0, 0.0, 0.0, 1.0, 1.0, 1.0, 1.0, 1.0, 1.0, 1.0, 1.0, 1.0, 1.0, 1.0, 1.0, 1.0, 1.0, 1.0, 1.0, 1.0, 1.0, 1.0, 1.0, 1.0, 1.0, 1.0, 1.0, 1.0, 1.0, 1.0, 1.0, 1.0, 1.0, 1.0, 1.0, 1.0, 1.0, 1.0, 1.0, 1.0, 1.0, 1.0, 1.0, 1.0, 1.0, 1.0, 1.0, 1.0, 1.0, 1.0, 1.0, 1.0, 1.0, 1.0, 1.0, 1.0, 1.0, 1.0, 1.0, 1.0, 1.0, 1.0, 1.0, 1.0, 1.0, 1.0, 1.0, 1.0, 1.0, 1.0, 1.0, 1.0, 1.0, 1.0, 1.0, 1.0, 1.0, 1.0, 1.0, 1.0, 1.0, 1.0, 1.0, 1.0, 1.0, 1.0, 1.0, 1.0, 1.0, 1.0, 1.0, 1.0, 1.0, 1.0, 1.0, 1.0, 1.0, 1.0, 1.0, 1.0, 1.0, 1.0, 1.0, 1.0, 1.0, 1.0, 1.0, 1.0, 1.0, 1.0, 1.0, 1.0, 1.0, 1.0, 1.0, 1.0, 1.0, 1.0, 1.0, 1.0, 1.0, 1.0, 1.0, 1.0, 1.0, 1.0, 1.0, 1.0, 1.0, 1.0, 1.0, 1.0, 1.0, 0.0, 0.0, 1.0, 1.0, 0.0, 0.0, 1.0, 1.0, 0.0, 0.0, 1.0, 1.0, 0.0, 0.0, 1.0, 1.0, 0.0, 0.0, 1.0, 1.0, 0.0, 0.0, 1.0, 1.0, 0.0, 0.0, 1.0, 1.0, 0.0, 0.0, 1.0, 1.0, 0.0, 0.0, 1.0, 1.0, 0.0, 0.0, 1.0, 1.0, 0.0, 0.0, 1.0, 1.0, 0.0, 0.0, 1.0, 1.0, 0.0, 0.0, 1.0, 1.0, 0.0, 0.0, 1.0, 1.0, 0.0, 0.0, 1.0, 1.0, 0.0, 0.0, 1.0, 1.0, 0.0, 0.0, 1.0, 1.0, 0.0, 0.0, 1.0, 1.0, 0.0, 0.0, 1.0, 1.0, 0.0, 0.0, 1.0, 1.0, 0.0, 0.0, 1.0, 1.0, 0.0, 0.0, 1.0, 1.0, 0.0, 0.0, 1.0, 1.0, 0.0, 0.0, 1.0, 1.0, 0.0, 0.0, 1.0, 1.0, 0.0, 0.0, 1.0, 1.0, 0.0, 0.0, 1.0, 1.0, 0.0, 0.0, 1.0, 1.0, 0.0, 0.0, 1.0, 1.0, 0.0, 0.0, 1.0, 1.0, 0.0, 0.0, 1.0, 1.0, 0.0, 0.0, 1.0, 1.0, 0.0, 0.0, 1.0, 1.0, 0.0, 0.0, 1.0, 1.0, 0.0, 0.0, 1.0, 1.0, 0.0, 0.0, 1.0, 1.0, 0.0, 0.0, 1.0, 1.0, 0.0, 0.0, 1.0, 1.0, 0.0, 0.0, 1.0, 1.0, 0.0, 0.0, 1.0, 1.0, 0.0, 0.0, 1.0, 1.0, 0.0, 0.0, 1.0, 1.0, 0.0, 0.0, 1.0, 1.0, 0.0, 0.0, 1.0, 1.0, 0.0, 0.0, 1.0, 1.0, 0.0, 0.0, 1.0, 1.0, 0.0, 0.0, 1.0, 1.0, 0.0, 0.0, 1.0, 1.0, 0.0, 0.0, 1.0, 1.0, 0.0, 0.0, 1.0, 1.0, 0.0, 0.0, 1.0, 1.0, 0.0, 0.0, 1.0, 1.0, 0.0, 0.0, 1.0, 1.0, 0.0, 0.0, 1.0, 1.0, 0.0, 0.0, 1.0, 1.0, 0.0, 0.0, 1.0, 1.0, 0.0, 0.0, 1.0, 1.0, 0.0, 0.0, 1.0, 1.0, 0.0, 0.0, 1.0, 1.0, 0.0, 0.0, 1.0])
me_cube_001.materials.append(mat_mi_interactable_lever)
me_cube_001.use_paint_bone_selection = False
me_cube_001.use_paint_mask = True
me_cube_001.update()
me_cylinder = bpy.data.meshes.new('Cylinder')
me_cylinder.from_pydata([(10.15, 3.738, 13.42), (10.15, 3.738, 19.06), (11.58, 3.453, 13.42), (11.58, 3.453, 19.06), (12.79, 2.643, 13.42), (12.79, 2.643, 19.06), (13.6, 1.43, 13.42), (13.6, 1.43, 19.06), (13.88, -2.814e-06, 13.42), (13.88, -2.814e-06, 19.06), (13.6, -1.43, 13.42), (13.6, -1.43, 19.06), (12.79, -2.643, 13.42), (12.79, -2.643, 19.06), (11.58, -3.453, 13.42), (11.58, -3.453, 19.06), (10.15, -3.738, 13.42), (10.15, -3.738, 19.06), (8.715, -3.453, 13.42), (8.715, -3.453, 19.06), (7.502, -2.643, 13.42), (7.502, -2.643, 19.06), (6.692, -1.43, 13.42), (6.692, -1.43, 19.06), (6.408, -2.814e-06, 13.42), (6.408, -2.814e-06, 19.06), (6.692, 1.43, 13.42), (6.692, 1.43, 19.06), (7.502, 2.643, 13.42), (7.502, 2.643, 19.06), (8.715, 3.453, 13.42), (8.715, 3.453, 19.06), (10.79, 1.552, 19.06), (10.15, 1.68, 19.06), (11.33, 1.188, 19.06), (11.7, 0.6429, 19.06), (11.83, -2.84e-06, 19.06), (11.7, -0.643, 19.06), (11.33, -1.188, 19.06), (10.79, -1.552, 19.06), (10.15, -1.68, 19.06), (9.502, -1.552, 19.06), (8.957, -1.188, 19.06), (8.593, -0.643, 19.06), (8.465, -2.84e-06, 19.06), (8.593, 0.6429, 19.06), (8.957, 1.188, 19.06), (9.502, 1.552, 19.06), (10.79, 1.552, 84.1), (10.15, 1.68, 84.1), (11.33, 1.188, 84.1), (11.7, 0.6429, 84.1), (11.83, -2.84e-06, 84.1), (11.7, -0.643, 84.1), (11.33, -1.188, 84.1), (10.79, -1.552, 84.1), (10.15, -1.68, 84.1), (9.502, -1.552, 84.1), (8.957, -1.188, 84.1), (8.593, -0.643, 84.1), (8.465, -2.84e-06, 84.1), (8.593, 0.6429, 84.1), (8.957, 1.188, 84.1), (9.502, 1.552, 84.1), (11.25, 2.669, 84.1), (10.15, 2.889, 84.1), (12.19, 2.043, 84.1), (12.81, 1.105, 84.1), (13.03, -2.826e-06, 84.1), (12.81, -1.105, 84.1), (12.19, -2.043, 84.1), (11.25, -2.669, 84.1), (10.15, -2.889, 84.1), (9.04, -2.669, 84.1), (8.102, -2.043, 84.1), (7.476, -1.105, 84.1), (7.256, -2.826e-06, 84.1), (7.476, 1.105, 84.1), (8.102, 2.043, 84.1), (9.04, 2.669, 84.1), (11.25, 2.669, 102.4), (10.15, 2.889, 102.4), (12.19, 2.043, 102.4), (12.81, 1.105, 102.4), (13.03, -2.826e-06, 102.4), (12.81, -1.105, 102.4), (12.19, -2.043, 102.4), (11.25, -2.669, 102.4), (10.15, -2.889, 102.4), (9.04, -2.669, 102.4), (8.102, -2.043, 102.4), (7.476, -1.105, 102.4), (7.256, -2.826e-06, 102.4), (7.476, 1.105, 102.4), (8.102, 2.043, 102.4), (9.04, 2.669, 102.4), (11.04, 2.161, 103.8), (10.15, 2.339, 103.8), (11.8, 1.654, 103.8), (12.31, 0.8949, 103.8), (12.48, -2.834e-06, 103.8), (12.31, -0.8949, 103.8), (11.8, -1.654, 103.8), (11.04, -2.161, 103.8), (10.15, -2.339, 103.8), (9.25, -2.161, 103.8), (8.491, -1.654, 103.8), (7.985, -0.8949, 103.8), (7.807, -2.834e-06, 103.8), (7.985, 0.8949, 103.8), (8.491, 1.654, 103.8), (9.25, 2.161, 103.8), (11.7, 0.6429, 51.58), (11.83, -2.84e-06, 51.58), (8.593, -0.643, 51.58), (8.465, -2.84e-06, 51.58), (11.7, -0.643, 51.58), (8.593, 0.6429, 51.58), (11.33, -1.188, 51.58), (8.957, 1.188, 51.58), (10.79, -1.552, 51.58), (9.502, 1.552, 51.58), (10.15, -1.68, 51.58), (10.15, 1.68, 51.58), (10.79, 1.552, 51.58), (9.502, -1.552, 51.58), (11.33, 1.188, 51.58), (8.957, -1.188, 51.58)], [], [(0, 1, 3, 2), (2, 3, 5, 4), (4, 5, 7, 6), (6, 7, 9, 8), (8, 9, 11, 10), (10, 11, 13, 12), (12, 13, 15, 14), (14, 15, 17, 16), (16, 17, 19, 18), (18, 19, 21, 20), (20, 21, 23, 22), (22, 23, 25, 24), (24, 25, 27, 26), (26, 27, 29, 28), (11, 9, 36, 37), (28, 29, 31, 30), (30, 31, 1, 0), (113, 112, 51, 52), (21, 19, 41, 42), (31, 29, 46, 47), (7, 5, 34, 35), (17, 15, 39, 40), (3, 1, 33, 32), (27, 25, 44, 45), (13, 11, 37, 38), (23, 21, 42, 43), (1, 31, 47, 33), (9, 7, 35, 36), (19, 17, 40, 41), (29, 27, 45, 46), (5, 3, 32, 34), (15, 13, 38, 39), (25, 23, 43, 44), (55, 54, 70, 71), (115, 114, 59, 60), (116, 113, 52, 53), (117, 115, 60, 61), (118, 116, 53, 54), (119, 117, 61, 62), (120, 118, 54, 55), (121, 119, 62, 63), (122, 120, 55, 56), (124, 123, 49, 48), (123, 121, 63, 49), (125, 122, 56, 57), (126, 124, 48, 50), (127, 125, 57, 58), (112, 126, 50, 51), (114, 127, 58, 59), (72, 71, 87, 88), (63, 62, 78, 79), (56, 55, 71, 72), (48, 49, 65, 64), (49, 63, 79, 65), (57, 56, 72, 73), (50, 48, 64, 66), (58, 57, 73, 74), (51, 50, 66, 67), (59, 58, 74, 75), (52, 51, 67, 68), (60, 59, 75, 76), (53, 52, 68, 69), (61, 60, 76, 77), (54, 53, 69, 70), (62, 61, 77, 78), (93, 92, 108, 109), (64, 65, 81, 80), (65, 79, 95, 81), (73, 72, 88, 89), (66, 64, 80, 82), (74, 73, 89, 90), (67, 66, 82, 83), (75, 74, 90, 91), (68, 67, 83, 84), (76, 75, 91, 92), (69, 68, 84, 85), (77, 76, 92, 93), (70, 69, 85, 86), (78, 77, 93, 94), (71, 70, 86, 87), (79, 78, 94, 95), (96, 97, 111, 110, 109, 108, 107, 106, 105, 104, 103, 102, 101, 100, 99, 98), (86, 85, 101, 102), (94, 93, 109, 110), (87, 86, 102, 103), (95, 94, 110, 111), (88, 87, 103, 104), (80, 81, 97, 96), (81, 95, 111, 97), (89, 88, 104, 105), (82, 80, 96, 98), (90, 89, 105, 106), (83, 82, 98, 99), (91, 90, 106, 107), (84, 83, 99, 100), (92, 91, 107, 108), (85, 84, 100, 101), (43, 42, 127, 114), (35, 34, 126, 112), (42, 41, 125, 127), (34, 32, 124, 126), (41, 40, 122, 125), (33, 47, 121, 123), (32, 33, 123, 124), (40, 39, 120, 122), (47, 46, 119, 121), (39, 38, 118, 120), (46, 45, 117, 119), (38, 37, 116, 118), (45, 44, 115, 117), (37, 36, 113, 116), (44, 43, 114, 115), (36, 35, 112, 113)])
me_cylinder.polygons.foreach_set('use_smooth', [True] * 113)
_uv = me_cylinder.uv_layers.new(name='UVMap')
_uv.uv.foreach_set('vector', [0.9941, 0.6731, 0.9416, 0.6731, 0.9416, 0.6595, 0.9941, 0.6595, 0.3045, 0.8343, 0.3045, 0.8868, 0.291, 0.8868, 0.291, 0.8343, 0.291, 0.8343, 0.291, 0.8868, 0.2774, 0.8868, 0.2774, 0.8343, 0.2774, 0.8343, 0.2774, 0.8868, 0.2638, 0.8868, 0.2638, 0.8343, 0.2638, 0.8343, 0.2638, 0.8868, 0.2502, 0.8868, 0.2502, 0.8343, 0.2502, 0.8343, 0.2502, 0.8868, 0.2367, 0.8868, 0.2367, 0.8343, 0.2367, 0.8343, 0.2367, 0.8868, 0.2231, 0.8868, 0.2231, 0.8343, 0.2231, 0.8343, 0.2231, 0.8868, 0.2095, 0.8868, 0.2095, 0.8343, 0.2095, 0.8343, 0.2095, 0.8868, 0.196, 0.8868, 0.196, 0.8343, 0.9941, 0.7681, 0.9416, 0.7681, 0.9416, 0.7546, 0.9941, 0.7546, 0.9941, 0.7546, 0.9416, 0.7546, 0.9416, 0.741, 0.9941, 0.741, 0.9941, 0.741, 0.9416, 0.741, 0.9416, 0.7274, 0.9941, 0.7274, 0.9941, 0.7274, 0.9416, 0.7274, 0.9416, 0.7138, 0.9941, 0.7138, 0.9941, 0.7138, 0.9416, 0.7138, 0.9416, 0.7003, 0.9941, 0.7003, 0.9704, 0.2379, 0.9704, 0.2455, 0.9463, 0.2455, 0.9463, 0.2379, 0.9941, 0.7003, 0.9416, 0.7003, 0.9416, 0.6867, 0.9941, 0.6867, 0.9941, 0.6867, 0.9416, 0.6867, 0.9416, 0.6731, 0.9941, 0.6731, 0.3073, 0.7313, 0.3073, 0.7252, 0.6099, 0.7252, 0.6099, 0.7313, 0.9975, 0.2609, 0.9975, 0.2685, 0.9734, 0.2685, 0.9734, 0.2609, 0.9975, 0.2225, 0.9975, 0.2302, 0.9734, 0.2302, 0.9734, 0.2225, 0.9704, 0.2532, 0.9704, 0.2609, 0.9463, 0.2609, 0.9463, 0.2532, 0.9704, 0.2148, 0.9704, 0.2225, 0.9463, 0.2225, 0.9463, 0.2148, 0.9975, 0.2072, 0.9975, 0.2148, 0.9734, 0.2148, 0.9734, 0.2072, 0.9975, 0.2379, 0.9975, 0.2455, 0.9734, 0.2455, 0.9734, 0.2379, 0.9704, 0.2302, 0.9704, 0.2379, 0.9463, 0.2379, 0.9463, 0.2302, 0.9975, 0.2532, 0.9975, 0.2609, 0.9734, 0.2609, 0.9734, 0.2532, 0.9975, 0.2148, 0.9975, 0.2225, 0.9734, 0.2225, 0.9734, 0.2148, 0.9704, 0.2455, 0.9704, 0.2532, 0.9463, 0.2532, 0.9463, 0.2455, 0.9704, 0.2072, 0.9704, 0.2148, 0.9463, 0.2148, 0.9463, 0.2072, 0.9975, 0.2302, 0.9975, 0.2379, 0.9734, 0.2379, 0.9734, 0.2302, 0.9704, 0.2609, 0.9704, 0.2685, 0.9463, 0.2685, 0.9463, 0.2609, 0.9704, 0.2225, 0.9704, 0.2302, 0.9463, 0.2302, 0.9463, 0.2225, 0.9975, 0.2455, 0.9975, 0.2532, 0.9734, 0.2532, 0.9734, 0.2455, 0.5779, 0.6207, 0.5779, 0.6107, 0.5895, 0.6107, 0.5895, 0.6207, 0.6184, 0.6779, 0.6184, 0.6718, 0.921, 0.6718, 0.921, 0.6779, 0.3073, 0.7374, 0.3073, 0.7313, 0.6099, 0.7313, 0.6099, 0.7374, 0.6184, 0.684, 0.6184, 0.6779, 0.921, 0.6779, 0.921, 0.684, 0.3073, 0.7435, 0.3073, 0.7374, 0.6099, 0.7374, 0.6099, 0.7435, 0.6184, 0.6901, 0.6184, 0.684, 0.921, 0.684, 0.921, 0.6901, 0.3073, 0.7496, 0.3073, 0.7435, 0.6099, 0.7435, 0.6099, 0.7496, 0.6184, 0.6962, 0.6184, 0.6901, 0.921, 0.6901, 0.921, 0.6962, 0.3073, 0.7557, 0.3073, 0.7496, 0.6099, 0.7496, 0.6099, 0.7557, 0.6184, 0.7084, 0.6184, 0.7023, 0.921, 0.7023, 0.921, 0.7084, 0.6184, 0.7023, 0.6184, 0.6962, 0.921, 0.6962, 0.921, 0.7023, 0.3073, 0.7618, 0.3073, 0.7557, 0.6099, 0.7557, 0.6099, 0.7618, 0.3073, 0.7191, 0.3073, 0.713, 0.6099, 0.713, 0.6099, 0.7191, 0.6184, 0.6657, 0.6184, 0.6596, 0.921, 0.6596, 0.921, 0.6657, 0.3073, 0.7252, 0.3073, 0.7191, 0.6099, 0.7191, 0.6099, 0.7252, 0.6184, 0.6718, 0.6184, 0.6657, 0.921, 0.6657, 0.921, 0.6718, 0.5895, 0.6307, 0.5895, 0.6207, 0.7652, 0.6207, 0.7652, 0.6307, 0.9792, 0.5375, 0.9697, 0.5375, 0.9697, 0.5254, 0.9792, 0.5254, 0.5779, 0.6307, 0.5779, 0.6207, 0.5895, 0.6207, 0.5895, 0.6307, 0.9983, 0.5375, 0.9888, 0.5375, 0.9888, 0.5254, 0.9983, 0.5254, 0.9888, 0.5375, 0.9792, 0.5375, 0.9792, 0.5254, 0.9888, 0.5254, 0.5779, 0.6407, 0.5779, 0.6307, 0.5895, 0.6307, 0.5895, 0.6407, 0.5779, 0.5708, 0.5779, 0.5608, 0.5895, 0.5608, 0.5895, 0.5708, 0.9316, 0.5375, 0.922, 0.5375, 0.922, 0.5254, 0.9316, 0.5254, 0.5779, 0.5808, 0.5779, 0.5708, 0.5895, 0.5708, 0.5895, 0.5808, 0.9411, 0.5375, 0.9316, 0.5375, 0.9316, 0.5254, 0.9411, 0.5254, 0.5779, 0.5908, 0.5779, 0.5808, 0.5895, 0.5808, 0.5895, 0.5908, 0.9506, 0.5375, 0.9411, 0.5375, 0.9411, 0.5254, 0.9506, 0.5254, 0.5779, 0.6008, 0.5779, 0.5908, 0.5895, 0.5908, 0.5895, 0.6008, 0.9602, 0.5375, 0.9506, 0.5375, 0.9506, 0.5254, 0.9602, 0.5254, 0.5779, 0.6107, 0.5779, 0.6008, 0.5895, 0.6008, 0.5895, 0.6107, 0.9697, 0.5375, 0.9602, 0.5375, 0.9602, 0.5254, 0.9697, 0.5254, 0.9602, 0.3415, 0.9506, 0.3415, 0.9506, 0.3264, 0.9602, 0.3264, 0.9983, 0.5254, 0.9888, 0.5254, 0.9888, 0.3415, 0.9983, 0.3415, 0.9888, 0.5254, 0.9792, 0.5254, 0.9792, 0.3415, 0.9888, 0.3415, 0.5895, 0.6407, 0.5895, 0.6307, 0.7652, 0.6307, 0.7652, 0.6407, 0.5895, 0.5708, 0.5895, 0.5608, 0.7652, 0.5608, 0.7652, 0.5708, 0.9316, 0.5254, 0.922, 0.5254, 0.922, 0.3415, 0.9316, 0.3415, 0.5895, 0.5808, 0.5895, 0.5708, 0.7652, 0.5708, 0.7652, 0.5808, 0.9411, 0.5254, 0.9316, 0.5254, 0.9316, 0.3415, 0.9411, 0.3415, 0.5895, 0.5908, 0.5895, 0.5808, 0.7652, 0.5808, 0.7652, 0.5908, 0.9506, 0.5254, 0.9411, 0.5254, 0.9411, 0.3415, 0.9506, 0.3415, 0.5895, 0.6008, 0.5895, 0.5908, 0.7652, 0.5908, 0.7652, 0.6008, 0.9602, 0.5254, 0.9506, 0.5254, 0.9506, 0.3415, 0.9602, 0.3415, 0.5895, 0.6107, 0.5895, 0.6008, 0.7652, 0.6008, 0.7652, 0.6107, 0.9697, 0.5254, 0.9602, 0.5254, 0.9602, 0.3415, 0.9697, 0.3415, 0.5895, 0.6207, 0.5895, 0.6107, 0.7652, 0.6107, 0.7652, 0.6207, 0.9792, 0.5254, 0.9697, 0.5254, 0.9697, 0.3415, 0.9792, 0.3415, 0.01864, 0.2499, 0.0108, 0.2466, 0.004794, 0.2406, 0.001544, 0.2328, 0.001544, 0.2243, 0.004794, 0.2164, 0.0108, 0.2104, 0.01864, 0.2072, 0.02714, 0.2072, 0.03498, 0.2104, 0.04098, 0.2164, 0.04423, 0.2243, 0.04423, 0.2328, 0.04098, 0.2406, 0.03498, 0.2466, 0.02714, 0.2499, 0.7652, 0.6107, 0.7652, 0.6008, 0.7796, 0.6008, 0.7796, 0.6107, 0.9697, 0.3415, 0.9602, 0.3415, 0.9602, 0.3264, 0.9697, 0.3264, 0.7652, 0.6207, 0.7652, 0.6107, 0.7796, 0.6107, 0.7796, 0.6207, 0.9792, 0.3415, 0.9697, 0.3415, 0.9697, 0.3264, 0.9792, 0.3264, 0.7652, 0.6307, 0.7652, 0.6207, 0.7796, 0.6207, 0.7796, 0.6307, 0.9983, 0.3415, 0.9888, 0.3415, 0.9888, 0.3264, 0.9983, 0.3264, 0.9888, 0.3415, 0.9792, 0.3415, 0.9792, 0.3264, 0.9888, 0.3264, 0.7652, 0.6407, 0.7652, 0.6307, 0.7796, 0.6307, 0.7796, 0.6407, 0.7652, 0.5708, 0.7652, 0.5608, 0.7796, 0.5608, 0.7796, 0.5708, 0.9316, 0.3415, 0.922, 0.3415, 0.922, 0.3264, 0.9316, 0.3264, 0.7652, 0.5808, 0.7652, 0.5708, 0.7796, 0.5708, 0.7796, 0.5808, 0.9411, 0.3415, 0.9316, 0.3415, 0.9316, 0.3264, 0.9411, 0.3264, 0.7652, 0.5908, 0.7652, 0.5808, 0.7796, 0.5808, 0.7796, 0.5908, 0.9506, 0.3415, 0.9411, 0.3415, 0.9411, 0.3264, 0.9506, 0.3264, 0.7652, 0.6008, 0.7652, 0.5908, 0.7796, 0.5908, 0.7796, 0.6008, 0.3127, 0.6717, 0.3127, 0.6656, 0.6153, 0.6656, 0.6153, 0.6717, 0.001541, 0.6738, 0.001541, 0.6677, 0.3042, 0.6677, 0.3042, 0.6738, 0.3127, 0.6656, 0.3127, 0.6595, 0.6153, 0.6595, 0.6153, 0.6656, 0.001541, 0.6677, 0.001541, 0.6616, 0.3042, 0.6616, 0.3042, 0.6677, 0.001541, 0.7104, 0.001541, 0.7043, 0.3042, 0.7043, 0.3042, 0.7104, 0.3127, 0.7023, 0.3127, 0.6962, 0.6153, 0.6962, 0.6153, 0.7023, 0.3127, 0.7084, 0.3127, 0.7023, 0.6153, 0.7023, 0.6153, 0.7084, 0.001541, 0.7043, 0.001541, 0.6982, 0.3042, 0.6982, 0.3042, 0.7043, 0.3127, 0.6962, 0.3127, 0.6901, 0.6153, 0.6901, 0.6153, 0.6962, 0.001541, 0.6982, 0.001541, 0.6921, 0.3042, 0.6921, 0.3042, 0.6982, 0.3127, 0.6901, 0.3127, 0.684, 0.6153, 0.684, 0.6153, 0.6901, 0.001541, 0.6921, 0.001541, 0.686, 0.3042, 0.686, 0.3042, 0.6921, 0.3127, 0.684, 0.3127, 0.6779, 0.6153, 0.6779, 0.6153, 0.684, 0.001541, 0.686, 0.001541, 0.6799, 0.3042, 0.6799, 0.3042, 0.686, 0.3127, 0.6779, 0.3127, 0.6717, 0.6153, 0.6717, 0.6153, 0.6779, 0.001541, 0.6799, 0.001541, 0.6738, 0.3042, 0.6738, 0.3042, 0.6799])
_ca = me_cylinder.color_attributes.new('Attribute', 'BYTE_COLOR', 'CORNER')
_ca.data.foreach_set('color', [1.0, 0.0, 1.0, 1.0, 1.0, 0.0, 1.0, 1.0, 1.0, 0.0, 1.0, 1.0, 1.0, 0.0, 1.0, 1.0, 1.0, 0.0, 1.0, 1.0, 1.0, 0.0, 1.0, 1.0, 1.0, 0.0, 1.0, 1.0, 1.0, 0.0, 1.0, 1.0, 1.0, 0.0, 1.0, 1.0, 1.0, 0.0, 1.0, 1.0, 1.0, 0.0, 1.0, 1.0, 1.0, 0.0, 1.0, 1.0, 1.0, 0.0, 1.0, 1.0, 1.0, 0.0, 1.0, 1.0, 1.0, 0.0, 1.0, 1.0, 1.0, 0.0, 1.0, 1.0, 1.0, 0.0, 1.0, 1.0, 1.0, 0.0, 1.0, 1.0, 1.0, 0.0, 1.0, 1.0, 1.0, 0.0, 1.0, 1.0, 1.0, 0.0, 1.0, 1.0, 1.0, 0.0, 1.0, 1.0, 1.0, 0.0, 1.0, 1.0, 1.0, 0.0, 1.0, 1.0, 1.0, 0.0, 1.0, 1.0, 1.0, 0.0, 1.0, 1.0, 1.0, 0.0, 1.0, 1.0, 1.0, 0.0, 1.0, 1.0, 1.0, 0.0, 1.0, 1.0, 1.0, 0.0, 1.0, 1.0, 1.0, 0.0, 1.0, 1.0, 1.0, 0.0, 1.0, 1.0, 1.0, 0.0, 1.0, 1.0, 1.0, 0.0, 1.0, 1.0, 1.0, 0.0, 1.0, 1.0, 1.0, 0.0, 1.0, 1.0, 1.0, 0.0, 1.0, 1.0, 1.0, 0.0, 1.0, 1.0, 1.0, 0.0, 1.0, 1.0, 1.0, 0.0, 1.0, 1.0, 1.0, 0.0, 1.0, 1.0, 1.0, 0.0, 1.0, 1.0, 1.0, 0.0, 1.0, 1.0, 1.0, 0.0, 1.0, 1.0, 1.0, 0.0, 1.0, 1.0, 1.0, 0.0, 1.0, 1.0, 1.0, 0.0, 1.0, 1.0, 1.0, 0.0, 1.0, 1.0, 1.0, 0.0, 1.0, 1.0, 1.0, 0.0, 1.0, 1.0, 1.0, 0.0, 1.0, 1.0, 1.0, 0.0, 1.0, 1.0, 1.0, 0.0, 1.0, 1.0, 1.0, 0.0, 1.0, 1.0, 1.0, 0.0, 1.0, 1.0, 1.0, 0.0, 1.0, 1.0, 1.0, 0.0, 1.0, 1.0, 1.0, 0.0, 1.0, 1.0, 1.0, 0.0, 1.0, 1.0, 1.0, 0.0, 1.0, 1.0, 1.0, 0.0, 1.0, 1.0, 1.0, 0.0, 1.0, 1.0, 1.0, 0.0, 1.0, 1.0, 1.0, 0.0, 1.0, 1.0, 1.0, 0.0, 1.0, 1.0, 1.0, 0.0, 1.0, 1.0, 1.0, 0.0, 1.0, 1.0, 1.0, 0.0, 1.0, 1.0, 1.0, 0.0, 1.0, 1.0, 1.0, 0.0, 1.0, 1.0, 1.0, 0.0, 1.0, 1.0, 1.0, 0.0, 1.0, 1.0, 1.0, 0.0, 1.0, 1.0, 1.0, 0.0, 1.0, 1.0, 1.0, 0.0, 1.0, 1.0, 1.0, 0.0, 1.0, 1.0, 1.0, 0.0, 1.0, 1.0, 1.0, 0.0, 1.0, 1.0, 1.0, 0.0, 1.0, 1.0, 1.0, 0.0, 1.0, 1.0, 1.0, 0.0, 1.0, 1.0, 1.0, 0.0, 1.0, 1.0, 1.0, 0.0, 1.0, 1.0, 1.0, 0.0, 1.0, 1.0, 1.0, 0.0, 1.0, 1.0, 1.0, 0.0, 1.0, 1.0, 1.0, 0.0, 1.0, 1.0, 1.0, 0.0, 1.0, 1.0, 1.0, 0.0, 1.0, 1.0, 1.0, 0.0, 1.0, 1.0, 1.0, 0.0, 1.0, 1.0, 1.0, 0.0, 1.0, 1.0, 1.0, 0.0, 1.0, 1.0, 1.0, 0.0, 1.0, 1.0, 1.0, 0.0, 1.0, 1.0, 1.0, 0.0, 1.0, 1.0, 1.0, 0.0, 1.0, 1.0, 1.0, 0.0, 1.0, 1.0, 1.0, 0.0, 1.0, 1.0, 1.0, 0.0, 1.0, 1.0, 1.0, 0.0, 1.0, 1.0, 1.0, 0.0, 1.0, 1.0, 1.0, 0.0, 1.0, 1.0, 1.0, 0.0, 1.0, 1.0, 1.0, 0.0, 1.0, 1.0, 1.0, 0.0, 1.0, 1.0, 1.0, 0.0, 1.0, 1.0, 1.0, 0.0, 1.0, 1.0, 1.0, 0.0, 1.0, 1.0, 1.0, 0.0, 1.0, 1.0, 1.0, 0.0, 1.0, 1.0, 1.0, 0.0, 1.0, 1.0, 1.0, 0.0, 1.0, 1.0, 1.0, 0.0, 1.0, 1.0, 1.0, 0.0, 1.0, 1.0, 1.0, 0.0, 1.0, 1.0, 1.0, 0.0, 1.0, 1.0, 1.0, 0.0, 1.0, 1.0, 1.0, 0.0, 1.0, 1.0, 1.0, 0.0, 1.0, 1.0, 1.0, 0.0, 1.0, 1.0, 1.0, 0.0, 1.0, 1.0, 1.0, 0.0, 1.0, 1.0, 1.0, 0.0, 1.0, 1.0, 1.0, 0.0, 1.0, 1.0, 1.0, 0.0, 1.0, 1.0, 1.0, 0.0, 1.0, 1.0, 1.0, 0.0, 1.0, 1.0, 1.0, 0.0, 1.0, 1.0, 1.0, 0.0, 1.0, 1.0, 1.0, 0.0, 1.0, 1.0, 1.0, 0.0, 1.0, 1.0, 0.0, 1.0, 1.0, 1.0, 0.0, 1.0, 1.0, 1.0, 0.0, 1.0, 1.0, 1.0, 0.0, 1.0, 1.0, 1.0, 1.0, 0.0, 1.0, 1.0, 1.0, 0.0, 1.0, 1.0, 1.0, 0.0, 1.0, 1.0, 1.0, 0.0, 1.0, 1.0, 1.0, 0.0, 1.0, 1.0, 1.0, 0.0, 1.0, 1.0, 1.0, 0.0, 1.0, 1.0, 1.0, 0.0, 1.0, 1.0, 1.0, 0.0, 1.0, 1.0, 1.0, 0.0, 1.0, 1.0, 1.0, 0.0, 1.0, 1.0, 1.0, 0.0, 1.0, 1.0, 1.0, 0.0, 1.0, 1.0, 1.0, 0.0, 1.0, 1.0, 1.0, 0.0, 1.0, 1.0, 1.0, 0.0, 1.0, 1.0, 1.0, 0.0, 1.0, 1.0, 1.0, 0.0, 1.0, 1.0, 1.0, 0.0, 1.0, 1.0, 1.0, 0.0, 1.0, 1.0, 1.0, 0.0, 1.0, 1.0, 1.0, 0.0, 1.0, 1.0, 1.0, 0.0, 1.0, 1.0, 1.0, 0.0, 1.0, 1.0, 1.0, 0.0, 1.0, 1.0, 1.0, 0.0, 1.0, 1.0, 1.0, 0.0, 1.0, 1.0, 1.0, 0.0, 1.0, 1.0, 1.0, 0.0, 1.0, 1.0, 1.0, 0.0, 1.0, 1.0, 1.0, 0.0, 1.0, 1.0, 1.0, 0.0, 1.0, 1.0, 1.0, 0.0, 1.0, 1.0, 1.0, 0.0, 1.0, 1.0, 1.0, 0.0, 1.0, 1.0, 1.0, 0.0, 1.0, 1.0, 1.0, 0.0, 1.0, 1.0, 1.0, 0.0, 1.0, 1.0, 1.0, 0.0, 1.0, 1.0, 1.0, 0.0, 1.0, 1.0, 1.0, 0.0, 1.0, 1.0, 1.0, 0.0, 1.0, 1.0, 1.0, 0.0, 1.0, 1.0, 1.0, 0.0, 1.0, 1.0, 1.0, 0.0, 1.0, 1.0, 1.0, 0.0, 1.0, 1.0, 1.0, 0.0, 1.0, 1.0, 1.0, 0.0, 1.0, 1.0, 1.0, 0.0, 1.0, 1.0, 1.0, 0.0, 1.0, 1.0, 1.0, 0.0, 1.0, 1.0, 1.0, 0.0, 1.0, 1.0, 1.0, 0.0, 1.0, 1.0, 1.0, 0.0, 1.0, 1.0, 1.0, 0.0, 1.0, 1.0, 1.0, 0.0, 1.0, 1.0, 1.0, 0.0, 1.0, 1.0, 1.0, 0.0, 1.0, 1.0, 1.0, 0.0, 1.0, 1.0, 1.0, 0.0, 1.0, 1.0, 0.0, 1.0, 1.0, 1.0, 0.0, 1.0, 1.0, 1.0, 0.0, 1.0, 1.0, 1.0, 0.0, 1.0, 1.0, 1.0, 0.0, 1.0, 1.0, 1.0, 0.0, 1.0, 1.0, 1.0, 0.0, 1.0, 1.0, 1.0, 0.0, 1.0, 1.0, 1.0, 0.0, 1.0, 1.0, 1.0, 0.0, 1.0, 1.0, 1.0, 0.0, 1.0, 1.0, 1.0, 0.0, 1.0, 1.0, 1.0, 0.0, 1.0, 1.0, 1.0, 0.0, 1.0, 1.0, 1.0, 0.0, 1.0, 1.0, 1.0, 0.0, 1.0, 1.0, 1.0, 0.0, 1.0, 1.0, 1.0, 0.0, 1.0, 1.0, 1.0, 0.0, 1.0, 1.0, 1.0, 0.0, 1.0, 1.0, 1.0, 0.0, 1.0, 1.0, 1.0, 0.0, 1.0, 1.0, 1.0, 0.0, 1.0, 1.0, 1.0, 0.0, 1.0, 1.0, 1.0, 0.0, 1.0, 1.0, 1.0, 0.0, 1.0, 1.0, 1.0, 0.0, 1.0, 1.0, 1.0, 0.0, 1.0, 1.0, 1.0, 0.0, 1.0, 1.0, 1.0, 0.0, 1.0, 1.0, 1.0, 0.0, 1.0, 1.0, 1.0, 0.0, 1.0, 1.0, 1.0, 0.0, 1.0, 1.0, 1.0, 0.0, 1.0, 1.0, 1.0, 0.0, 1.0, 1.0, 1.0, 0.0, 1.0, 1.0, 1.0, 0.0, 1.0, 1.0, 1.0, 0.0, 1.0, 1.0, 1.0, 0.0, 1.0, 1.0, 1.0, 0.0, 1.0, 1.0, 1.0, 0.0, 1.0, 1.0, 1.0, 0.0, 1.0, 1.0, 1.0, 0.0, 1.0, 1.0, 1.0, 0.0, 1.0, 1.0, 1.0, 0.0, 1.0, 1.0, 1.0, 0.0, 1.0, 1.0, 1.0, 0.0, 1.0, 1.0, 1.0, 0.0, 1.0, 1.0, 1.0, 0.0, 1.0, 1.0, 1.0, 0.0, 1.0, 1.0, 1.0, 0.0, 1.0, 1.0, 1.0, 0.0, 1.0, 1.0, 1.0, 0.0, 1.0, 1.0, 1.0, 0.0, 1.0, 1.0, 1.0, 0.0, 1.0, 1.0, 1.0, 0.0, 1.0, 1.0, 1.0, 0.0, 1.0, 1.0, 1.0, 0.0, 1.0, 1.0, 1.0, 0.0, 1.0, 1.0, 1.0, 0.0, 1.0, 1.0, 1.0, 0.0, 1.0, 1.0, 1.0, 0.0, 1.0, 1.0, 1.0, 0.0, 1.0, 1.0, 1.0, 0.0, 1.0, 1.0, 1.0, 0.0, 1.0, 1.0, 1.0, 0.0, 1.0, 1.0, 1.0, 0.0, 1.0, 1.0, 1.0, 0.0, 1.0, 1.0, 1.0, 0.0, 1.0, 1.0, 1.0, 0.0, 1.0, 1.0, 1.0, 0.0, 1.0, 1.0, 1.0, 0.0, 1.0, 1.0, 1.0, 0.0, 1.0, 1.0, 1.0, 0.0, 1.0, 1.0, 1.0, 0.0, 1.0, 1.0, 1.0, 0.0, 1.0, 1.0, 1.0, 0.0, 1.0, 1.0, 1.0, 0.0, 1.0, 1.0, 1.0, 0.0, 1.0, 1.0, 1.0, 0.0, 1.0, 1.0, 1.0, 0.0, 1.0, 1.0, 1.0, 0.0, 1.0, 1.0, 1.0, 0.0, 1.0, 1.0, 1.0, 0.0, 1.0, 1.0, 1.0, 0.0, 1.0, 1.0, 1.0, 0.0, 1.0, 1.0, 1.0, 0.0, 1.0, 1.0, 1.0, 0.0, 1.0, 1.0, 1.0, 0.0, 1.0, 1.0, 1.0, 0.0, 1.0, 1.0, 1.0, 0.0, 1.0, 1.0, 1.0, 0.0, 1.0, 1.0, 1.0, 0.0, 1.0, 1.0, 1.0, 0.0, 1.0, 1.0, 1.0, 0.0, 1.0, 1.0, 1.0, 0.0, 1.0, 1.0, 1.0, 0.0, 1.0, 1.0, 1.0, 0.0, 1.0, 1.0, 1.0, 0.0, 1.0, 1.0, 1.0, 0.0, 1.0, 1.0, 1.0, 0.0, 1.0, 1.0, 1.0, 0.0, 1.0, 1.0, 1.0, 0.0, 1.0, 1.0, 1.0, 0.0, 1.0, 1.0, 1.0, 0.0, 1.0, 1.0, 1.0, 0.0, 1.0, 1.0, 1.0, 0.0, 1.0, 1.0, 1.0, 0.0, 1.0, 1.0, 1.0, 0.0, 1.0, 1.0, 1.0, 0.0, 1.0, 1.0, 1.0, 0.0, 1.0, 1.0, 1.0, 0.0, 1.0, 1.0, 1.0, 0.0, 1.0, 1.0, 1.0, 0.0, 1.0, 1.0, 1.0, 0.0, 1.0, 1.0, 1.0, 0.0, 1.0, 1.0, 1.0, 0.0, 1.0, 1.0, 1.0, 0.0, 1.0, 1.0, 1.0, 0.0, 1.0, 1.0, 1.0, 0.0, 1.0, 1.0, 1.0, 0.0, 1.0, 1.0, 1.0, 0.0, 1.0, 1.0, 1.0, 0.0, 1.0, 1.0, 1.0, 0.0, 1.0, 1.0, 1.0, 0.0, 1.0, 1.0, 1.0, 0.0, 1.0, 1.0, 1.0, 0.0, 1.0, 1.0, 1.0, 0.0, 1.0, 1.0, 1.0, 0.0, 1.0, 1.0, 1.0, 0.0, 1.0, 1.0, 1.0, 0.0, 1.0, 1.0, 1.0, 0.0, 1.0, 1.0, 1.0, 0.0, 1.0, 1.0, 1.0, 0.0, 1.0, 1.0, 1.0, 0.0, 1.0, 1.0, 1.0, 0.0, 1.0, 1.0, 1.0, 0.0, 1.0, 1.0, 1.0, 0.0, 1.0, 1.0, 1.0, 0.0, 1.0, 1.0, 1.0, 0.0, 1.0, 1.0, 1.0, 0.0, 1.0, 1.0, 1.0, 0.0, 1.0, 1.0, 1.0, 0.0, 1.0, 1.0, 1.0, 0.0, 1.0, 1.0, 1.0, 0.0, 1.0, 1.0, 1.0, 0.0, 1.0, 1.0, 1.0, 0.0, 1.0, 1.0, 1.0, 0.0, 1.0, 1.0, 1.0, 0.0, 1.0, 1.0, 1.0, 0.0, 1.0, 1.0, 1.0, 0.0, 1.0, 1.0, 1.0, 0.0, 1.0, 1.0, 1.0, 0.0, 1.0, 1.0, 1.0, 0.0, 1.0, 1.0, 1.0, 0.0, 1.0, 1.0, 1.0, 0.0, 1.0, 1.0, 1.0, 0.0, 1.0, 1.0, 1.0, 0.0, 1.0, 1.0, 1.0, 0.0, 1.0, 1.0, 1.0, 0.0, 1.0, 1.0, 1.0, 0.0, 1.0, 1.0, 1.0, 0.0, 1.0, 1.0, 1.0, 0.0, 1.0, 1.0, 1.0, 0.0, 1.0, 1.0, 1.0, 0.0, 1.0, 1.0, 1.0, 0.0, 1.0, 1.0, 1.0, 0.0, 1.0, 1.0, 1.0, 0.0, 1.0, 1.0, 1.0, 0.0, 1.0, 1.0, 1.0, 0.0, 1.0, 1.0, 1.0, 0.0, 1.0, 1.0, 1.0, 0.0, 1.0, 1.0, 1.0, 0.0, 1.0, 1.0, 1.0, 0.0, 1.0, 1.0, 1.0, 0.0, 1.0, 1.0, 1.0, 0.0, 1.0, 1.0, 1.0, 0.0, 1.0, 1.0, 1.0, 0.0, 1.0, 1.0, 1.0, 0.0, 1.0, 1.0, 1.0, 0.0, 1.0, 1.0, 1.0, 0.0, 1.0, 1.0, 1.0, 0.0, 1.0, 1.0, 1.0, 0.0, 1.0, 1.0, 1.0, 0.0, 1.0, 1.0, 1.0, 0.0, 1.0, 1.0, 1.0, 0.0, 1.0, 1.0, 1.0, 0.0, 1.0, 1.0, 1.0, 0.0, 1.0, 1.0, 1.0, 0.0, 1.0, 1.0, 1.0, 0.0, 1.0, 1.0, 1.0, 0.0, 1.0, 1.0, 1.0, 0.0, 1.0, 1.0, 1.0, 0.0, 1.0, 1.0, 1.0, 0.0, 1.0, 1.0, 1.0, 0.0, 1.0, 1.0, 1.0, 0.0, 1.0, 1.0, 1.0, 0.0, 1.0, 1.0, 1.0, 0.0, 1.0, 1.0, 1.0, 0.0, 1.0, 1.0, 1.0, 0.0, 1.0, 1.0, 1.0, 0.0, 1.0, 1.0, 1.0, 0.0, 1.0, 1.0, 1.0, 0.0, 1.0, 1.0, 1.0, 0.0, 1.0, 1.0, 1.0, 1.0, 0.0, 1.0, 1.0, 1.0, 0.0, 1.0, 1.0, 1.0, 0.0, 1.0, 1.0, 1.0, 0.0, 1.0, 1.0, 1.0, 0.0, 1.0, 1.0, 1.0, 0.0, 1.0, 1.0, 1.0, 0.0, 1.0, 1.0, 1.0, 0.0, 1.0, 1.0, 1.0, 0.0, 1.0, 1.0, 1.0, 0.0, 1.0, 1.0, 1.0, 0.0, 1.0, 1.0, 1.0, 0.0, 1.0, 1.0, 1.0, 0.0, 1.0, 1.0, 1.0, 0.0, 1.0, 1.0, 1.0, 0.0, 1.0, 1.0, 1.0, 0.0, 1.0, 1.0, 1.0, 0.0, 1.0, 1.0, 1.0, 0.0, 1.0, 1.0, 1.0, 0.0, 1.0, 1.0, 1.0, 0.0, 1.0, 1.0, 1.0, 0.0, 1.0, 1.0, 1.0, 0.0, 1.0, 1.0, 1.0, 0.0, 1.0, 1.0, 1.0, 0.0, 1.0, 1.0, 1.0, 0.0, 1.0, 1.0, 1.0, 0.0, 1.0, 1.0, 1.0, 0.0, 1.0, 1.0, 1.0, 0.0, 1.0, 1.0, 1.0, 0.0, 1.0, 1.0, 1.0, 0.0, 1.0, 1.0, 1.0, 0.0, 1.0, 1.0, 1.0, 0.0, 1.0, 1.0, 1.0, 0.0, 1.0, 1.0, 1.0, 0.0, 1.0, 1.0, 1.0, 0.0, 1.0, 1.0, 1.0, 0.0, 1.0, 1.0, 1.0, 0.0, 1.0, 1.0, 1.0, 0.0, 1.0, 1.0, 1.0, 0.0, 1.0, 1.0, 1.0, 0.0, 1.0, 1.0, 1.0, 0.0, 1.0, 1.0, 1.0, 0.0, 1.0, 1.0, 1.0, 0.0, 1.0, 1.0, 1.0, 0.0, 1.0, 1.0, 1.0, 0.0, 1.0, 1.0, 1.0, 0.0, 1.0, 1.0, 1.0, 0.0, 1.0, 1.0, 1.0, 0.0, 1.0, 1.0, 1.0, 0.0, 1.0, 1.0, 1.0, 0.0, 1.0, 1.0, 1.0, 0.0, 1.0, 1.0, 1.0, 0.0, 1.0, 1.0, 1.0, 0.0, 1.0, 1.0, 1.0, 0.0, 1.0, 1.0, 1.0, 0.0, 1.0, 1.0, 1.0, 0.0, 1.0, 1.0, 1.0, 0.0, 1.0, 1.0, 1.0, 0.0, 1.0, 1.0, 1.0, 0.0, 1.0, 1.0, 1.0, 0.0, 1.0, 1.0, 1.0, 0.0, 1.0, 1.0, 1.0, 0.0, 1.0, 1.0, 1.0, 0.0, 1.0, 1.0, 1.0, 0.0, 1.0, 1.0])
me_cylinder.materials.append(mat_mi_interactable_lever)
me_cylinder.use_paint_bone_selection = False
me_cylinder.use_paint_mask = True
me_cylinder.update()
arm_armature_001 = bpy.data.armatures.new('Armature.001')  # bones are not reproduced

# ---- objects
ob_leverbase = bpy.data.objects.new('LeverBase', me_cube_001)
ob_leverpole = bpy.data.objects.new('LeverPole', me_cylinder)
ob_leverbones = bpy.data.objects.new('LeverBones', arm_armature_001)

# ---- transforms, parenting, visibility, modifiers, constraints
ob_leverbase.parent = ob_leverbones
ob_leverbase.location = (0.0, 0.0, 0.0)
_vg = ob_leverbase.vertex_groups.new(name='Root')
_vg.add([0, 1, 2, 3, 4, 5, 6, 7, 8, 9, 10, 11, 12, 13, 14, 15, 16, 17, 18, 19, 20, 21, 22, 23, 24, 25, 26, 27, 28, 29, 30, 31, 32, 33, 34, 35, 36, 37, 38, 39, 40, 41, 42, 43, 44, 45, 46, 47, 48, 49, 50, 51, 116, 117, 118, 119, 120, 121, 122, 123, 124, 125, 126, 127, 128, 129, 130, 131, 132, 133, 134, 135, 136, 137, 138, 139, 140, 141, 142, 143, 144, 145, 146, 147, 148, 149, 150, 151, 152, 153, 154, 155, 156, 157, 158, 159, 160, 161, 162, 163, 164, 165, 166, 167, 168, 169, 170, 171, 172, 173], 1.0, 'REPLACE')
_vg = ob_leverbase.vertex_groups.new(name='Lever')
_vg.add([52, 53, 54, 55, 56, 57, 58, 59, 60, 61, 62, 63, 64, 65, 66, 67, 68, 69, 70, 71, 72, 73, 74, 75, 76, 77, 78, 79, 80, 81, 82, 83, 84, 85, 86, 87, 88, 89, 90, 91, 92, 93, 94, 95, 96, 97, 98, 99, 100, 101, 102, 103, 104, 105, 106, 107, 108, 109, 110, 111, 112, 113, 114, 115], 1.0, 'REPLACE')
_m = ob_leverbase.modifiers.new('Mirror', 'MIRROR')
_m.use_axis = (False, True, False)
_m.use_clip = True
_m = ob_leverbase.modifiers.new('Bevel', 'BEVEL')
_m = ob_leverbase.modifiers.new('WeightedNormal', 'WEIGHTED_NORMAL')
_m.keep_sharp = True
_m = ob_leverbase.modifiers.new('Triangulate', 'TRIANGULATE')
_m.keep_custom_normals = True
_m = ob_leverbase.modifiers.new('Armature', 'ARMATURE')
_m.object = ob_leverbones
ob_leverpole.parent = ob_leverbones
ob_leverpole.location = (0.0, 0.0, 0.0)
_vg = ob_leverpole.vertex_groups.new(name='Root')
_vg = ob_leverpole.vertex_groups.new(name='Lever')
_vg.add([0, 1, 2, 3, 4, 5, 6, 7, 8, 9, 10, 11, 12, 13, 14, 15, 16, 17, 18, 19, 20, 21, 22, 23, 24, 25, 26, 27, 28, 29, 30, 31, 32, 33, 34, 35, 36, 37, 38, 39, 40, 41, 42, 43, 44, 45, 46, 47, 48, 49, 50, 51, 52, 53, 54, 55, 56, 57, 58, 59, 60, 61, 62, 63, 64, 65, 66, 67, 68, 69, 70, 71, 72, 73, 74, 75, 76, 77, 78, 79, 80, 81, 82, 83, 84, 85, 86, 87, 88, 89, 90, 91, 92, 93, 94, 95, 96, 97, 98, 99, 100, 101, 102, 103, 104, 105, 106, 107, 108, 109, 110, 111, 112, 113, 114, 115, 116, 117, 118, 119, 120, 121, 122, 123, 124, 125, 126, 127], 1.0, 'REPLACE')
_m = ob_leverpole.modifiers.new('Bevel', 'BEVEL')
_m = ob_leverpole.modifiers.new('WeightedNormal', 'WEIGHTED_NORMAL')
_m = ob_leverpole.modifiers.new('Triangulate', 'TRIANGULATE')
_m.keep_custom_normals = True
_m = ob_leverpole.modifiers.new('Armature', 'ARMATURE')
_m.object = ob_leverbones
ob_leverbones.location = (0.0, 0.0, 0.0)
ob_leverbones.show_in_front = True

# ---- collection membership
col_lever.objects.link(ob_leverbase)
col_lever.objects.link(ob_leverpole)
col_lever.objects.link(ob_leverbones)

# ---- scene / render settings (as saved in the file)
scene.frame_start = 1; scene.frame_end = 250; scene.frame_set(1)
scene.render.engine = 'BLENDER_EEVEE_NEXT'
scene.render.fps = 60
scene.unit_settings.scale_length = 0.01
bpy.context.view_layer.update()

# ---- added for rendering (the .blend has no active camera and no usable light): camera, sun
cam_auto = bpy.data.cameras.new('AutoCamera')
cam_auto.lens = 50.0
cam_auto.sensor_width = 36.0
cam_auto.clip_end = 2421.69
ob_auto_camera = bpy.data.objects.new('AutoCamera', cam_auto)
scene.collection.objects.link(ob_auto_camera)
ob_auto_camera.location = (151.554, -165.586, 162.302)
ob_auto_camera.rotation_euler = (1.09748, -7.21219e-08, 0.694738)
scene.camera = ob_auto_camera
light_auto_sun = bpy.data.lights.new('AutoSun', 'SUN')
light_auto_sun.energy = 3.0
light_auto_sun.angle = 0.0523599
ob_auto_sun = bpy.data.objects.new('AutoSun', light_auto_sun)
scene.collection.objects.link(ob_auto_sun)
ob_auto_sun.rotation_euler = (0.872665, 0.174533, 0.523599)
bpy.context.view_layer.update()

